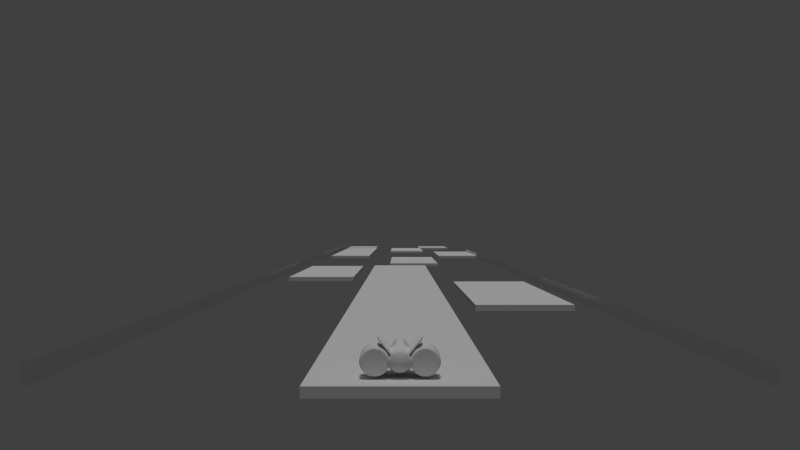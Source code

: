 # Source: blender-skyroads.blend  (saved by Blender 2.71.0; exported with 4.5.12 LTS)
import bpy
from mathutils import Matrix  # noqa: F401  (used for matrix-valued properties, if any)

bpy.ops.wm.read_factory_settings(use_empty=True)
scene = bpy.context.scene
scene.name = 'level1'

# ---- collections
col_collection_1_001 = bpy.data.collections.new('Collection 1.001'); scene.collection.children.link(col_collection_1_001)
col_collection_2 = bpy.data.collections.new('Collection 2'); scene.collection.children.link(col_collection_2)
col_collection_2.hide_render = True
col_collection_2.hide_viewport = True

# ---- materials (node trees are filled in below, after node groups)
mat_material = bpy.data.materials.new('Material')
mat_material.alpha_threshold = 0.0
mat_material.use_transparent_shadow = False
mat_material.roughness = 0.5
mat_material.line_color = (0.0, 0.0, 0.0, 1.0)
mat_floor_checkered = bpy.data.materials.new('floor_checkered')
mat_floor_checkered.alpha_threshold = 0.0
mat_floor_checkered.use_transparent_shadow = False
mat_floor_checkered.roughness = 0.5
mat_floor_checkered.line_color = (0.0, 0.0, 0.0, 1.0)

# ---- material node trees

# ---- world
world_world = bpy.data.worlds.new('World'); scene.world = world_world
world_world.color = (0.05088, 0.05088, 0.05088)
world_world.use_sun_shadow = False
world_world.sun_shadow_jitter_overblur = 0.0
world_world.cycles.sampling_method = 'MANUAL'
world_world.cycles.sample_map_resolution = 256

# ---- cameras
cam_camera = bpy.data.cameras.new('Camera')
cam_camera.clip_end = 500.0
cam_camera.lens = 35.0
cam_camera.sensor_width = 32.0
cam_camera.sensor_height = 18.0
cam_camera.dof.focus_distance = 0.0
cam_camera.dof.aperture_fstop = 128.0

# ---- lights
light_sun = bpy.data.lights.new('Sun', 'SUN')
light_sun.transmission_factor = 0.0
light_sun.cutoff_distance = 80.0
light_sun.angle = 0.1993
light_sun.energy = 1.0
light_sun.shadow_buffer_clip_start = 0.5
light_sun.shadow_soft_size = 0.1
light_sun.shadow_cascade_max_distance = 1000.0
light_sun.cycles.use_multiple_importance_sampling = False

# ---- meshes
me_game_bounds = bpy.data.meshes.new('game bounds')
me_game_bounds.from_pydata([(30.0, -1.0, -0.2809), (30.0, -1.0, -2.281), (30.0, 1.04e+04, -0.2809), (30.0, 1.04e+04, -2.281), (-30.0, -1.0, -0.2809), (-30.0, -1.0, -2.281), (-30.0, 1.04e+04, -0.2809), (-30.0, 1.04e+04, -2.281)], [], [(0, 1, 3, 2), (4, 5, 7, 6)])
me_game_bounds.use_remesh_preserve_volume = False
me_game_bounds.use_remesh_preserve_attributes = False
me_game_bounds.use_mirror_vertex_groups = False
me_game_bounds.update()
me_ship_model = bpy.data.meshes.new('ship_model')
me_ship_model.from_pydata([(0.585, 0.3909, -2.32), (0.4975, 0.4975, -2.32), (0.626, 0.626, -2.02), (0.7361, 0.4918, -2.02), (0.65, 0.2693, -2.32), (0.8179, 0.3388, -2.02), (-0.1144, -0.5749, 4.88), (-3.52e-08, 0.7036, -2.32), (0.1373, 0.6901, -2.32), (0.2693, 0.65, -2.32), (0.3909, 0.585, -2.32), (0.6901, 0.1373, -2.32), (0.7036, 2.801e-06, -2.32), (0.6901, -0.1373, -2.32), (0.65, -0.2693, -2.32), (0.585, -0.3909, -2.32), (0.4975, -0.4975, -2.32), (0.3909, -0.585, -2.32), (0.2693, -0.65, -2.32), (0.1373, -0.6901, -2.32), (-0.2243, -0.5416, 4.88), (-0.6288, -0.6288, 3.652), (-0.6238, -0.447, 2.06), (-0.5576, -0.5256, 2.033), (-0.6607, -0.4457, 2.63), (-0.6384, -0.4292, 2.06), (-0.5592, -0.8316, 3.652), (-0.5536, 0.5256, 2.036), (-0.6198, 0.447, 2.064), (-0.6386, 0.4241, 2.064), (-0.6607, 0.4372, 2.63), (-0.3257, 0.4874, 4.88), (-0.6288, 0.6288, 3.652), (-0.2243, 0.5416, 4.88), (0.4918, 0.7361, -2.02), (0.7596, 0.7596, -0.9785), (0.8932, 0.5968, -0.9785), (0.8379, 0.2727, -2.02), (0.8384, 0.231, -2.039), (0.8452, 0.1681, -2.059), (0.9271, 0.5334, -0.9785), (0.8881, 0.4606, -1.359), (0.856, 0.3546, -1.793), (-0.1144, 0.5749, 4.88), (-1.329e-08, 0.8853, -2.02), (0.1727, 0.8683, -2.02), (0.3388, 0.8179, -2.02), (3.753e-08, -0.5862, 4.88), (0.8458, 2.074e-06, -2.085), (0.8452, -0.1681, -2.059), (0.8384, -0.231, -2.039), (0.8379, -0.2727, -2.02), (0.8179, -0.3388, -2.02), (0.7361, -0.4918, -2.02), (0.626, -0.626, -2.02), (0.4918, -0.7361, -2.02), (0.3388, -0.8179, -2.02), (0.1727, -0.8683, -2.02), (-7.932e-07, -1.121, 3.652), (-0.1735, -1.104, 3.652), (-0.3403, -1.054, 3.652), (-0.4908, -0.584, 1.992), (-0.4419, -0.62, 1.926), (-0.5619, -0.5661, 2.63), (-0.5414, -0.5439, 2.015), (-0.4368, 0.62, 1.931), (-0.4853, 0.584, 1.998), (-0.5417, 0.5392, 2.023), (-0.5619, 0.5576, 2.63), (-0.494, 0.7394, 3.652), (-0.3403, 0.8216, 3.652), (0.5968, 0.8932, -0.9785), (0.7596, 0.7596, 0.06261), (0.8932, 0.5968, 0.06261), (0.8355, 0.287, -2.01), (0.9251, 0.5371, 0.06261), (0.9271, 0.5334, 0.03858), (-0.1735, 0.8722, 3.652), (-5.034e-07, 0.8892, 3.652), (8.81e-09, 1.074, -0.9785), (0.2096, 1.054, -0.9785), (0.4111, 0.9924, -0.9785), (0.8355, -0.287, -2.01), (0.856, -0.3546, -1.793), (0.8881, -0.4606, -1.359), (0.9271, -0.5334, -0.9785), (0.8932, -0.5968, -0.9785), (0.7596, -0.7596, -0.9785), (0.5968, -0.8932, -0.9785), (0.4111, -0.9924, -0.9785), (0.2096, -1.054, -0.9785), (-4.336e-07, -1.079, 2.63), (-0.155, -1.064, 2.63), (-0.3041, -1.019, 2.63), (-0.4415, -0.665, 2.63), (-0.4207, -0.6316, 1.835), (-0.4192, -0.6321, 1.831), (-0.4202, -0.6308, 1.818), (-0.425, -0.62, 1.709), (-0.4578, -0.584, 1.565), (-0.5167, -0.5256, 1.406), (-0.5209, -0.5216, 1.397), (-0.5735, -0.447, 1.262), (-0.6047, -0.4042, 1.199), (0.5968, 0.8932, 0.06261), (0.5126, 0.5126, 1.15), (0.6028, 0.4028, 1.15), (0.6235, 0.364, 1.15), (0.6394, 0.3512, 1.125), (0.6469, 0.3444, 1.114), (-0.4125, 0.6322, 1.837), (-0.4214, 0.6286, 1.863), (8.81e-09, 1.074, 0.06261), (0.2096, 1.054, 0.06261), (0.4111, 0.9924, 0.06261), (0.9271, -0.5334, 0.03858), (0.9251, -0.5371, 0.06261), (0.8932, -0.5968, 0.06261), (0.7596, -0.7596, 0.06261), (0.5968, -0.8932, 0.06261), (0.4111, -0.9924, 0.06261), (0.2096, -1.054, 0.06261), (-0.4415, 0.6565, 2.63), (-0.3041, 0.7299, 2.63), (-0.155, 0.7751, 2.63), (-1.747e-07, 0.7904, 2.63), (-0.515, 0.5256, 1.408), (-0.4551, 0.584, 1.568), (-0.4214, 0.62, 1.712), (-0.4188, 0.625, 1.763), (-2.01e-07, -0.725, 1.15), (-0.1414, -0.711, 1.15), (-0.2774, -0.6698, 1.15), (-0.4028, -0.6028, 1.15), (-0.5126, -0.5126, 1.15), (0.4028, 0.6028, 1.15), (0.5208, 0.5201, 1.396), (0.573, 0.447, 1.262), (0.6047, 0.4039, 1.199), (-0.6028, -0.4028, 1.15), (-0.6235, -0.364, 1.15), (-3.527e-08, 0.725, 1.15), (0.1414, 0.711, 1.15), (0.2774, 0.6698, 1.15), (0.6469, -0.3444, 1.114), (0.6394, -0.3512, 1.125), (0.6235, -0.364, 1.15), (0.6028, -0.4028, 1.15), (0.5126, -0.5126, 1.15), (0.4028, -0.6028, 1.15), (0.2774, -0.6698, 1.15), (0.1414, -0.711, 1.15), (-0.6394, -0.3512, 1.125), (-0.6469, -0.3444, 1.114), (-0.2774, 0.6698, 1.15), (-0.1414, 0.711, 1.15), (-0.6047, 0.4039, 1.199), (-0.573, 0.447, 1.262), (-0.5208, 0.5201, 1.396), (-0.4028, 0.6028, 1.15), (-3.588e-07, -1.074, 0.06261), (-0.2096, -1.054, 0.06261), (-0.4111, -0.9924, 0.06261), (-0.5968, -0.8932, 0.06261), (0.4188, 0.625, 1.763), (0.4214, 0.62, 1.712), (0.4551, 0.584, 1.568), (0.515, 0.5256, 1.408), (-0.7596, -0.7596, 0.06261), (-0.8932, -0.5968, 0.06261), (0.155, 0.7751, 2.63), (0.3041, 0.7299, 2.63), (0.4415, 0.6565, 2.63), (0.4214, 0.6286, 1.863), (0.4125, 0.6322, 1.837), (0.6047, -0.4042, 1.199), (0.5735, -0.447, 1.262), (0.5209, -0.5216, 1.397), (0.5167, -0.5256, 1.406), (0.4578, -0.584, 1.565), (0.425, -0.62, 1.709), (0.4202, -0.6308, 1.818), (0.4192, -0.6321, 1.831), (0.4207, -0.6316, 1.835), (0.4415, -0.665, 2.63), (0.3041, -1.019, 2.63), (0.155, -1.064, 2.63), (-0.9251, -0.5371, 0.06261), (-0.9271, -0.5334, 0.03858), (-0.4111, 0.9924, 0.06261), (-0.2096, 1.054, 0.06261), (-0.6469, 0.3444, 1.114), (-0.6394, 0.3512, 1.125), (-0.6235, 0.364, 1.15), (-0.6028, 0.4028, 1.15), (-0.5126, 0.5126, 1.15), (-0.5968, 0.8932, 0.06261), (-3.588e-07, -1.074, -0.9785), (-0.2096, -1.054, -0.9785), (-0.4111, -0.9924, -0.9785), (-0.5968, -0.8932, -0.9785), (0.1735, 0.8722, 3.652), (0.3403, 0.8216, 3.652), (0.494, 0.7394, 3.652), (0.5619, 0.5576, 2.63), (0.5417, 0.5392, 2.023), (0.4853, 0.584, 1.998), (0.4368, 0.62, 1.931), (0.5414, -0.5439, 2.015), (0.5619, -0.5661, 2.63), (0.4419, -0.62, 1.926), (0.4908, -0.584, 1.992), (0.3403, -1.054, 3.652), (0.1735, -1.104, 3.652), (-0.7596, -0.7596, -0.9785), (-0.8932, -0.5968, -0.9785), (-0.9271, -0.5334, -0.9785), (-0.8881, -0.4606, -1.359), (-0.856, -0.3546, -1.793), (-0.8355, -0.287, -2.01), (-0.4111, 0.9924, -0.9785), (-0.2096, 1.054, -0.9785), (-0.9271, 0.5334, 0.03858), (-0.9251, 0.5371, 0.06261), (-0.8355, 0.287, -2.01), (-0.8932, 0.5968, 0.06261), (-0.7596, 0.7596, 0.06261), (-0.5968, 0.8932, -0.9785), (-2.285e-07, 0.5862, 4.88), (0.1144, 0.5749, 4.88), (0.2243, 0.5416, 4.88), (0.6288, 0.6288, 3.652), (0.3257, 0.4874, 4.88), (0.6607, 0.4372, 2.63), (0.6386, 0.4241, 2.064), (0.6198, 0.447, 2.064), (0.5536, 0.5256, 2.036), (0.5592, -0.8316, 3.652), (0.6384, -0.4292, 2.06), (0.6607, -0.4457, 2.63), (0.5576, -0.5256, 2.033), (0.6238, -0.447, 2.06), (0.6288, -0.6288, 3.652), (0.2243, -0.5416, 4.88), (0.1144, -0.5749, 4.88), (-2.752e-07, -0.8853, -2.02), (-0.1727, -0.8683, -2.02), (-0.3388, -0.8179, -2.02), (-0.4918, -0.7361, -2.02), (-0.626, -0.626, -2.02), (-0.7361, -0.4918, -2.02), (-0.8179, -0.3388, -2.02), (-0.8379, -0.2727, -2.02), (-0.8384, -0.231, -2.039), (-0.8452, -0.1681, -2.059), (-0.8458, 2.074e-06, -2.085), (-0.3388, 0.8179, -2.02), (-0.1727, 0.8683, -2.02), (-2.442e-07, 0.3314, 5.416), (0.06466, 0.3251, 5.416), (0.1268, 0.3062, 5.416), (0.7394, 0.494, 3.652), (0.4145, 0.4145, 4.88), (0.1841, 0.2756, 5.416), (0.7341, 0.2998, 2.63), (0.7104, 0.2916, 2.083), (0.6785, 0.3512, 2.083), (0.7103, -0.2969, 2.081), (0.7341, -0.3083, 2.63), (0.6812, -0.3512, 2.081), (0.7394, -0.494, 3.652), (0.3257, -0.4874, 4.88), (0.1268, -0.3062, 5.416), (0.06466, -0.3251, 5.416), (-1.362e-07, -0.3314, 5.416), (-0.856, 0.3546, -1.793), (-0.8881, 0.4606, -1.359), (-0.9271, 0.5334, -0.9785), (-0.8452, 0.1681, -2.059), (-0.8384, 0.231, -2.039), (-0.8379, 0.2727, -2.02), (-0.8932, 0.5968, -0.9785), (-0.7596, 0.7596, -0.9785), (-0.4918, 0.7361, -2.02), (-1.941e-07, -0.7036, -2.32), (-0.1373, -0.6901, -2.32), (-0.2693, -0.65, -2.32), (-0.3909, -0.585, -2.32), (-0.4975, -0.4975, -2.32), (-0.4975, 0.4975, -2.32), (-3.789e-07, 0.1403, 5.593), (0.02736, 0.1376, 5.593), (0.05367, 0.1296, 5.593), (0.8216, 0.3403, 3.652), (0.4874, 0.3257, 4.88), (0.2344, 0.2344, 5.416), (0.07792, 0.1166, 5.593), (0.7794, 0.1508, 2.63), (0.7546, 0.1474, 2.094), (0.7259, 0.2419, 2.094), (0.4145, -0.4145, 4.88), (0.7545, -0.1528, 2.092), (0.7794, -0.1593, 2.63), (0.7275, -0.2419, 2.092), (0.8216, -0.3403, 3.652), (0.4874, -0.3257, 4.88), (0.1841, -0.2756, 5.416), (0.05367, -0.1296, 5.593), (0.02736, -0.1376, 5.593), (-3.332e-07, -0.1403, 5.593), (-0.585, -0.3909, -2.32), (-0.585, 0.3909, -2.32), (-0.65, -0.2693, -2.32), (-0.6901, -0.1373, -2.32), (-0.7036, 2.801e-06, -2.32), (-0.6901, 0.1373, -2.32), (-0.3909, 0.585, -2.32), (-0.2693, 0.65, -2.32), (-0.1373, 0.6901, -2.32), (-0.8179, 0.3388, -2.02), (-0.65, 0.2693, -2.32), (-0.7361, 0.4918, -2.02), (-0.626, 0.626, -2.02), (0.07792, -0.1166, 5.593), (0.09918, -0.09918, 5.593), (0.1166, -0.07792, 5.593), (0.1296, -0.05367, 5.593), (0.1376, -0.02736, 5.593), (0.1403, -2.006e-07, 5.593), (0.1376, 0.02736, 5.593), (0.1296, 0.05367, 5.593), (0.1166, 0.07792, 5.593), (0.09918, 0.09918, 5.593), (0.8722, 0.1735, 3.652), (0.5416, 0.2243, 4.88), (0.2756, 0.1841, 5.416), (0.7946, -0.00425, 2.63), (0.7696, -0.002722, 2.098), (0.7693, 1.992e-06, 2.098), (0.7572, 0.1233, 2.098), (0.7577, -0.1233, 2.098), (0.8722, -0.1735, 3.652), (0.5416, -0.2243, 4.88), (0.2756, -0.1841, 5.416), (0.2344, -0.2344, 5.416), (0.3062, -0.1268, 5.416), (0.3251, -0.06466, 5.416), (0.3314, -3.935e-07, 5.416), (0.3251, 0.06466, 5.416), (0.3062, 0.1268, 5.416), (0.8892, 8.772e-07, 3.652), (0.5749, 0.1144, 4.88), (0.5749, -0.1144, 4.88), (0.5862, 2.273e-07, 4.88), (1.805, 0.9808, -2.32), (2.0, 1.0, -2.32), (2.195, 0.9808, -2.32), (2.383, 0.9239, -2.32), (2.556, 0.8315, -2.32), (2.707, 0.7071, -2.32), (2.831, 0.5556, -2.32), (2.924, 0.3827, -2.32), (2.981, 0.1951, -2.32), (3.0, 3.003e-06, -2.32), (2.981, -0.1951, -2.32), (2.924, -0.3827, -2.32), (2.831, -0.5556, -2.32), (2.707, -0.7071, -2.32), (2.556, -0.8315, -2.32), (2.383, -0.9239, -2.32), (2.195, -0.9808, -2.32), (2.0, -1.0, -2.32), (1.805, -0.9808, -2.32), (1.617, -0.9239, -2.32), (1.444, -0.8315, -2.32), (1.293, -0.7071, -2.32), (1.169, -0.5556, -2.32), (1.076, -0.3827, -2.32), (1.019, -0.1951, -2.32), (1.0, 2.113e-06, -2.32), (1.019, 0.1951, -2.32), (1.076, 0.3827, -2.32), (1.169, 0.5556, -2.32), (1.293, 0.7071, -2.32), (1.444, 0.8315, -2.32), (1.617, 0.9239, -2.32), (1.539, 1.112, -2.01), (1.765, 1.18, -2.01), (2.0, 1.203, -2.01), (2.235, 1.18, -2.01), (2.461, 1.112, -2.01), (2.669, 1.001, -2.01), (2.851, 0.851, -2.01), (3.001, 0.6686, -2.01), (3.112, 0.4606, -2.01), (3.18, 0.2348, -2.01), (3.203, 3.133e-06, -2.01), (3.18, -0.2348, -2.01), (3.112, -0.4605, -2.01), (3.001, -0.6686, -2.01), (2.851, -0.851, -2.01), (2.669, -1.001, -2.01), (2.461, -1.112, -2.01), (2.235, -1.18, -2.01), (2.0, -1.203, -2.01), (1.765, -1.18, -2.01), (1.539, -1.112, -2.01), (1.331, -1.001, -2.01), (1.149, -0.851, -2.01), (0.9993, -0.6686, -2.01), (0.8881, -0.4606, -2.01), (0.8881, 0.4606, -2.01), (0.9993, 0.6686, -2.01), (1.149, 0.851, -2.01), (1.331, 1.001, -2.01), (1.539, 1.112, 0.03858), (1.765, 1.18, 0.03858), (2.0, 1.203, 0.03858), (2.235, 1.18, 0.03858), (2.461, 1.112, 0.03858), (2.669, 1.001, 0.03858), (2.851, 0.851, 0.03858), (3.001, 0.6686, 0.03858), (3.112, 0.4606, 0.03858), (3.18, 0.2348, 0.03858), (3.203, 3.003e-06, 0.03858), (3.18, -0.2348, 0.03858), (3.112, -0.4605, 0.03858), (3.001, -0.6686, 0.03858), (2.851, -0.851, 0.03858), (2.669, -1.001, 0.03858), (2.461, -1.112, 0.03858), (2.235, -1.18, 0.03858), (2.0, -1.203, 0.03858), (1.765, -1.18, 0.03858), (1.539, -1.112, 0.03858), (1.331, -1.001, 0.03858), (1.149, -0.851, 0.03858), (0.9993, -0.6686, 0.03858), (0.9993, 0.6686, 0.03858), (1.149, 0.851, 0.03858), (1.331, 1.001, 0.03858), (0.9342, 0.584, 1.114), (1.053, 0.62, 1.114), (1.176, 0.6322, 1.114), (1.299, 0.62, 1.114), (1.418, 0.584, 1.114), (1.527, 0.5256, 1.114), (1.623, 0.447, 1.114), (1.702, 0.3512, 1.114), (1.76, 0.2419, 1.114), (1.796, 0.1233, 1.114), (1.808, 2.408e-06, 1.114), (1.796, -0.1233, 1.114), (1.76, -0.2419, 1.114), (1.702, -0.3512, 1.114), (1.623, -0.447, 1.114), (1.527, -0.5256, 1.114), (1.418, -0.584, 1.114), (1.299, -0.62, 1.114), (1.176, -0.6321, 1.114), (1.053, -0.62, 1.114), (0.9342, -0.584, 1.114), (0.8249, -0.5256, 1.114), (0.7291, -0.447, 1.114), (0.6505, -0.3512, 1.114), (0.6505, 0.3512, 1.114), (0.7291, 0.447, 1.114), (0.8249, 0.5256, 1.114), (-0.06466, 0.3251, 5.416), (-0.1268, 0.3062, 5.416), (-0.7394, 0.494, 3.652), (-0.4145, 0.4145, 4.88), (-0.1841, 0.2756, 5.416), (-0.7341, 0.2998, 2.63), (-0.7104, 0.2916, 2.083), (-0.6785, 0.3512, 2.083), (-0.7103, -0.2969, 2.081), (-0.7341, -0.3083, 2.63), (-0.6812, -0.3512, 2.081), (-0.7394, -0.494, 3.652), (-0.3257, -0.4874, 4.88), (-0.1268, -0.3062, 5.416), (-0.06466, -0.3251, 5.416), (-0.02736, 0.1376, 5.593), (-0.05367, 0.1296, 5.593), (-0.8216, 0.3403, 3.652), (-0.4874, 0.3257, 4.88), (-0.2344, 0.2344, 5.416), (-0.07792, 0.1166, 5.593), (-0.7794, 0.1508, 2.63), (-0.7546, 0.1474, 2.094), (-0.7259, 0.2419, 2.094), (-0.4145, -0.4145, 4.88), (-0.7545, -0.1528, 2.092), (-0.7794, -0.1593, 2.63), (-0.7275, -0.2419, 2.092), (-0.8216, -0.3403, 3.652), (-0.4874, -0.3257, 4.88), (-0.1841, -0.2756, 5.416), (-0.05367, -0.1296, 5.593), (-0.02736, -0.1376, 5.593), (-0.07792, -0.1166, 5.593), (-0.09918, -0.09918, 5.593), (-0.1166, -0.07792, 5.593), (-0.1296, -0.05367, 5.593), (-0.1376, -0.02736, 5.593), (-0.1403, -2.006e-07, 5.593), (-0.1376, 0.02736, 5.593), (-0.1296, 0.05367, 5.593), (-0.1166, 0.07792, 5.593), (-0.09918, 0.09918, 5.593), (-0.8722, 0.1735, 3.652), (-0.5416, 0.2243, 4.88), (-0.2756, 0.1841, 5.416), (-0.7946, -0.00425, 2.63), (-0.7696, -0.002722, 2.098), (-0.7693, 1.992e-06, 2.098), (-0.7572, 0.1233, 2.098), (-0.7577, -0.1233, 2.098), (-0.8722, -0.1735, 3.652), (-0.5416, -0.2243, 4.88), (-0.2756, -0.1841, 5.416), (-0.2344, -0.2344, 5.416), (-0.3062, -0.1268, 5.416), (-0.3251, -0.06466, 5.416), (-0.3314, -3.935e-07, 5.416), (-0.3251, 0.06466, 5.416), (-0.3062, 0.1268, 5.416), (-0.8892, 8.772e-07, 3.652), (-0.5749, 0.1144, 4.88), (-0.5749, -0.1144, 4.88), (-0.5862, 2.273e-07, 4.88), (-1.805, 0.9808, -2.32), (-2.0, 1.0, -2.32), (-2.195, 0.9808, -2.32), (-2.383, 0.9239, -2.32), (-2.556, 0.8315, -2.32), (-2.707, 0.7071, -2.32), (-2.831, 0.5556, -2.32), (-2.924, 0.3827, -2.32), (-2.981, 0.1951, -2.32), (-3.0, 3.003e-06, -2.32), (-2.981, -0.1951, -2.32), (-2.924, -0.3827, -2.32), (-2.831, -0.5556, -2.32), (-2.707, -0.7071, -2.32), (-2.556, -0.8315, -2.32), (-2.383, -0.9239, -2.32), (-2.195, -0.9808, -2.32), (-2.0, -1.0, -2.32), (-1.805, -0.9808, -2.32), (-1.617, -0.9239, -2.32), (-1.444, -0.8315, -2.32), (-1.293, -0.7071, -2.32), (-1.169, -0.5556, -2.32), (-1.076, -0.3827, -2.32), (-1.019, -0.1951, -2.32), (-1.0, 2.113e-06, -2.32), (-1.019, 0.1951, -2.32), (-1.076, 0.3827, -2.32), (-1.169, 0.5556, -2.32), (-1.293, 0.7071, -2.32), (-1.444, 0.8315, -2.32), (-1.617, 0.9239, -2.32), (-1.539, 1.112, -2.01), (-1.765, 1.18, -2.01), (-2.0, 1.203, -2.01), (-2.235, 1.18, -2.01), (-2.461, 1.112, -2.01), (-2.669, 1.001, -2.01), (-2.851, 0.851, -2.01), (-3.001, 0.6686, -2.01), (-3.112, 0.4606, -2.01), (-3.18, 0.2348, -2.01), (-3.203, 3.133e-06, -2.01), (-3.18, -0.2348, -2.01), (-3.112, -0.4605, -2.01), (-3.001, -0.6686, -2.01), (-2.851, -0.851, -2.01), (-2.669, -1.001, -2.01), (-2.461, -1.112, -2.01), (-2.235, -1.18, -2.01), (-2.0, -1.203, -2.01), (-1.765, -1.18, -2.01), (-1.539, -1.112, -2.01), (-1.331, -1.001, -2.01), (-1.149, -0.851, -2.01), (-0.9993, -0.6686, -2.01), (-0.8881, -0.4606, -2.01), (-0.8881, 0.4606, -2.01), (-0.9993, 0.6686, -2.01), (-1.149, 0.851, -2.01), (-1.331, 1.001, -2.01), (-1.539, 1.112, 0.03858), (-1.765, 1.18, 0.03858), (-2.0, 1.203, 0.03858), (-2.235, 1.18, 0.03858), (-2.461, 1.112, 0.03858), (-2.669, 1.001, 0.03858), (-2.851, 0.851, 0.03858), (-3.001, 0.6686, 0.03858), (-3.112, 0.4606, 0.03858), (-3.18, 0.2348, 0.03858), (-3.203, 3.003e-06, 0.03858), (-3.18, -0.2348, 0.03858), (-3.112, -0.4605, 0.03858), (-3.001, -0.6686, 0.03858), (-2.851, -0.851, 0.03858), (-2.669, -1.001, 0.03858), (-2.461, -1.112, 0.03858), (-2.235, -1.18, 0.03858), (-2.0, -1.203, 0.03858), (-1.765, -1.18, 0.03858), (-1.539, -1.112, 0.03858), (-1.331, -1.001, 0.03858), (-1.149, -0.851, 0.03858), (-0.9993, -0.6686, 0.03858), (-0.9993, 0.6686, 0.03858), (-1.149, 0.851, 0.03858), (-1.331, 1.001, 0.03858), (-0.9342, 0.584, 1.114), (-1.053, 0.62, 1.114), (-1.176, 0.6322, 1.114), (-1.299, 0.62, 1.114), (-1.418, 0.584, 1.114), (-1.527, 0.5256, 1.114), (-1.623, 0.447, 1.114), (-1.702, 0.3512, 1.114), (-1.76, 0.2419, 1.114), (-1.796, 0.1233, 1.114), (-1.808, 2.408e-06, 1.114), (-1.796, -0.1233, 1.114), (-1.76, -0.2419, 1.114), (-1.702, -0.3512, 1.114), (-1.623, -0.447, 1.114), (-1.527, -0.5256, 1.114), (-1.418, -0.584, 1.114), (-1.299, -0.62, 1.114), (-1.176, -0.6321, 1.114), (-1.053, -0.62, 1.114), (-0.9342, -0.584, 1.114), (-0.8249, -0.5256, 1.114), (-0.7291, -0.447, 1.114), (-0.6505, -0.3512, 1.114), (-0.6505, 0.3512, 1.114), (-0.7291, 0.447, 1.114), (-0.8249, 0.5256, 1.114), (1.647, -1.595, -2.125), (1.536, -1.729, -2.125), (1.804, -1.7, -1.084), (1.67, -1.863, -1.084), (1.804, -1.7, -0.04287), (1.67, -1.863, -0.04287), (-1.67, -1.863, -0.04287), (-1.804, -1.7, -0.04287), (-1.67, -1.863, -1.084), (-1.804, -1.7, -1.084), (-1.536, -1.729, -2.125), (-1.647, -1.595, -2.125)], [], [(0, 1, 2, 3), (4, 0, 3, 5), (538, 571, 570, 537), (1, 10, 34, 2), (3, 2, 35, 36), (11, 4, 5, 37, 38, 39), (5, 3, 36, 40, 41, 42), (537, 570, 569, 536), (539, 572, 571, 538), (8, 7, 44, 45), (9, 8, 45, 46), (10, 9, 46, 34), (542, 575, 574, 541), (541, 574, 573, 540), (14, 13, 49, 50, 51, 52), (15, 14, 52, 53), (16, 15, 53, 54), (17, 16, 54, 55), (18, 17, 55, 56), (19, 18, 56, 57), (536, 569, 568, 535), (535, 568, 567, 534), (534, 567, 566, 533), (533, 566, 565, 564), (533, 564, 563, 562, 561, 560, 559, 558, 557, 556, 555, 554, 553, 552, 551, 550, 549, 548, 547, 546, 545, 544, 543, 542, 541, 540, 539, 538, 537, 536, 535, 534), (520, 531, 532, 529), (529, 532, 530, 512), (530, 527, 528, 513), (532, 526, 527, 530), (531, 525, 526, 532), (521, 524, 525, 531), (498, 522, 524, 521), (497, 521, 531, 520), (495, 520, 529, 515), (2, 34, 71, 35), (36, 35, 72, 73), (37, 5, 42, 74), (40, 36, 73, 75, 76), (512, 530, 513, 486), (515, 529, 512, 490), (45, 44, 79, 80), (46, 45, 80, 81), (34, 46, 81, 71), (52, 51, 82, 83), (53, 52, 83, 84, 85, 86), (169, 215, 657, 655), (55, 54, 87, 88), (56, 55, 88, 89), (57, 56, 89, 90), (514, 510, 511, 488), (528, 509, 510, 514), (527, 508, 509, 528), (526, 507, 508, 527), (525, 506, 507, 526), (524, 505, 506, 525), (522, 504, 505, 524), (523, 503, 504, 522), (499, 502, 503, 523), (482, 500, 502, 499), (481, 499, 523, 493), (493, 523, 522, 498), (480, 498, 521, 497), (513, 528, 514, 487), (35, 71, 104, 72), (73, 72, 105, 106), (75, 73, 106, 107, 108, 109), (478, 497, 520, 495), (491, 518, 517, 516, 515, 490), (80, 79, 112, 113), (81, 80, 113, 114), (71, 81, 114, 104), (86, 85, 115, 116, 117), (249, 214, 656, 658), (88, 87, 118, 119), (89, 88, 119, 120), (90, 89, 120, 121), (488, 511, 489, 473), (487, 514, 488, 472), (486, 513, 487, 471), (490, 512, 486, 474), (483, 501, 500, 482), (20, 482, 499, 481), (21, 493, 498, 480), (24, 480, 497, 478), (494, 496, 477, 478, 495), (21, 26, 481, 493), (475, 492, 491, 490, 474), (473, 489, 485, 470), (516, 519, 494, 495, 515), (72, 104, 135, 105), (106, 105, 136, 137, 138), (107, 106, 138), (472, 488, 473, 31), (474, 486, 471, 30), (113, 112, 141, 142), (114, 113, 142, 143), (104, 114, 143, 135), (117, 116, 144, 145, 146, 147), (119, 118, 148, 149), (120, 119, 149, 150), (121, 120, 150, 151), (470, 485, 484, 469), (6, 483, 482, 20), (26, 60, 20, 481), (63, 21, 480, 24), (477, 479, 25, 24, 478), (29, 476, 475, 474, 30), (31, 473, 470, 33), (32, 472, 31, 69), (30, 471, 32, 68), (33, 470, 469, 43), (471, 487, 472, 32), (105, 135, 164, 165, 166, 167, 136), (58, 47, 6, 59), (63, 94, 26, 21), (143, 142, 170, 171), (135, 143, 171, 172, 173, 174, 164), (147, 146, 175), (148, 147, 175, 176, 177), (149, 148, 177, 178, 179, 180, 181), (183, 184, 185, 150, 149, 181, 182), (151, 150, 185, 186), (25, 22, 23, 64, 63, 24), (94, 93, 60, 26), (67, 27, 28, 29, 30, 68), (69, 31, 33, 70), (68, 32, 69, 122), (70, 33, 43, 77), (91, 58, 59, 92), (92, 59, 60, 93), (64, 61, 62, 95, 94, 63), (111, 65, 66, 67, 68, 122), (122, 69, 70, 123), (123, 70, 77, 124), (59, 6, 20, 60), (124, 77, 78, 125), (131, 92, 93, 132), (171, 170, 201, 202), (172, 171, 202, 203), (173, 172, 204, 205, 206, 207), (208, 209, 184, 183, 210, 211), (186, 185, 212, 213), (95, 96, 97, 133, 132, 93, 94), (139, 103, 140), (159, 129, 110, 111, 122, 123, 154), (154, 123, 124, 155), (195, 158, 126, 127, 128, 129, 159), (160, 130, 131, 161), (161, 131, 132, 162), (162, 132, 133, 163), (163, 133, 134, 168), (134, 139, 655, 654), (130, 91, 92, 131), (169, 139, 140, 152, 153, 187), (189, 154, 155, 190), (202, 201, 229, 230), (204, 172, 203, 231), (203, 202, 230, 232), (205, 204, 233, 234, 235, 236), (184, 237, 212, 185), (238, 239, 209, 208, 240, 241), (209, 242, 237, 184), (213, 212, 243, 244), (133, 97, 98, 99, 100, 101, 134), (193, 156, 194), (134, 101, 102, 103, 139), (226, 195, 159, 196), (197, 160, 161, 198), (198, 161, 162, 199), (199, 162, 163, 200), (200, 163, 168, 214), (250, 249, 658, 659), (215, 169, 187, 188, 216), (227, 196, 189, 220), (220, 189, 190, 221), (196, 159, 154, 189), (223, 191, 192, 193, 194, 225), (282, 226, 196, 227), (229, 228, 258, 259), (230, 229, 259, 260), (233, 204, 231, 261), (231, 203, 232, 262), (232, 230, 260, 263), (234, 233, 264, 265, 266), (267, 268, 239, 238, 269), (209, 239, 270, 242), (237, 271, 243, 212), (244, 243, 272, 273), (245, 197, 198, 246), (194, 156, 157, 158, 195), (247, 199, 200, 248), (215, 250, 659, 657), (250, 215, 216, 217, 218, 251), (251, 218, 219, 252), (283, 227, 220, 256), (256, 220, 221, 257), (277, 222, 223, 225, 281), (280, 224, 275, 319), (281, 225, 226, 282), (225, 194, 195, 226), (322, 282, 227, 283), (285, 246, 247, 286), (259, 258, 290, 291), (260, 259, 291, 292), (264, 233, 261, 293), (261, 231, 262, 294), (262, 232, 263, 295), (263, 260, 292, 296), (265, 264, 297, 298, 299), (242, 300, 271, 237), (301, 302, 268, 267, 303), (239, 268, 304, 270), (242, 270, 305, 300), (243, 271, 306, 272), (273, 272, 307, 308), (274, 273, 308, 309), (246, 198, 199, 247), (287, 248, 249, 288), (248, 200, 214, 249), (310, 250, 251, 312), (312, 251, 252, 253, 254, 313), (316, 283, 256, 317), (317, 256, 257, 318), (510, 509, 508, 507, 506, 505, 504, 503, 502, 500, 501, 309, 308, 307, 323, 324, 325, 326, 327, 328, 329, 330, 331, 332, 296, 292, 291, 290, 484, 485, 489, 511), (319, 275, 276, 277, 281, 321), (315, 278, 279, 280, 319, 320), (321, 281, 282, 322), (289, 322, 283, 316), (320, 319, 321, 311), (284, 245, 246, 285), (311, 321, 322, 289), (297, 264, 293, 333), (293, 261, 294, 334), (294, 262, 295, 335), (295, 263, 296, 332), (298, 297, 336, 337, 338, 339), (337, 336, 302, 301, 340), (268, 302, 341, 304), (270, 304, 342, 305), (300, 305, 343, 344), (271, 300, 344, 306), (272, 306, 323, 307), (286, 247, 248, 287), (288, 249, 250, 310), (306, 344, 324, 323), (344, 343, 325, 324), (343, 345, 326, 325), (345, 346, 327, 326), (346, 347, 328, 327), (347, 348, 329, 328), (348, 349, 330, 329), (349, 335, 331, 330), (335, 295, 332, 331), (336, 297, 333, 350), (333, 293, 334, 351), (334, 294, 335, 349), (302, 336, 350, 341), (304, 341, 352, 342), (305, 342, 345, 343), (342, 352, 346, 345), (352, 353, 347, 346), (353, 351, 348, 347), (351, 334, 349, 348), (350, 333, 351, 353), (341, 350, 353, 352), (354, 355, 356, 357, 358, 359, 360, 361, 362, 363, 364, 365, 366, 367, 368, 369, 370, 371, 372, 373, 374, 375, 376, 377, 378, 379, 380, 381, 382, 383, 384, 385), (354, 385, 386, 387), (355, 354, 387, 388), (356, 355, 388, 389), (357, 356, 389, 390), (358, 357, 390, 391), (359, 358, 391, 392), (360, 359, 392, 393), (361, 360, 393, 394), (362, 361, 394, 395), (363, 362, 395, 396), (364, 363, 396, 397), (365, 364, 397, 398), (366, 365, 398, 399), (367, 366, 399, 400), (368, 367, 400, 401), (369, 368, 401, 402), (370, 369, 402, 403), (371, 370, 403, 404), (372, 371, 404, 405), (373, 372, 405, 406), (374, 373, 406, 407), (375, 374, 407, 408), (376, 375, 408, 409), (377, 376, 409, 410), (378, 377, 410, 82, 51, 50), (379, 378, 50, 49, 48), (540, 573, 572, 539), (381, 380, 38, 37, 74, 411), (382, 381, 411, 412), (383, 382, 412, 413), (384, 383, 413, 414), (385, 384, 414, 386), (387, 386, 415, 416), (388, 387, 416, 417), (389, 388, 417, 418), (390, 389, 418, 419), (391, 390, 419, 420), (392, 391, 420, 421), (393, 392, 421, 422), (394, 393, 422, 423), (395, 394, 423, 424), (396, 395, 424, 425), (397, 396, 425, 426), (398, 397, 426, 427), (399, 398, 427, 428), (400, 399, 428, 429), (401, 400, 429, 430), (402, 401, 430, 431), (403, 402, 431, 432), (404, 403, 432, 433), (405, 404, 433, 434), (406, 405, 434, 435), (407, 406, 435, 436), (408, 407, 436, 437), (409, 408, 437, 438), (410, 409, 438, 115, 85, 84), (82, 410, 84, 83), (411, 74, 42, 41), (412, 411, 41, 40, 76, 439), (413, 412, 439, 440), (414, 413, 440, 441), (386, 414, 441, 415), (416, 415, 442, 443), (417, 416, 443, 444), (418, 417, 444, 445), (419, 418, 445, 446), (420, 419, 446, 447), (421, 420, 447, 448), (422, 421, 448, 449), (423, 422, 449, 450), (424, 423, 450, 451), (425, 424, 451, 452), (426, 425, 452, 453), (427, 426, 453, 454), (428, 427, 454, 455), (429, 428, 455, 456), (430, 429, 456, 457), (431, 430, 457, 458), (432, 431, 458, 459), (433, 432, 459, 460), (434, 433, 460, 461), (435, 434, 461, 462), (436, 435, 462, 463), (437, 436, 463, 464), (438, 437, 464, 465), (115, 438, 465, 144, 116), (439, 76, 75, 109, 466), (440, 439, 466, 467), (441, 440, 467, 468), (415, 441, 468, 442), (165, 443, 442, 166), (444, 443, 165, 164, 174), (445, 444, 174, 173, 207), (206, 446, 445, 207), (447, 446, 206, 205, 236), (235, 448, 447, 236), (449, 448, 235, 234, 266), (450, 449, 266, 265, 299), (451, 450, 299, 298, 339), (338, 452, 451, 339), (453, 452, 338, 337, 340), (454, 453, 340, 301, 303), (455, 454, 303, 267, 269), (456, 455, 269, 238, 241), (240, 457, 456, 241), (458, 457, 240, 208, 211), (210, 459, 458, 211), (460, 459, 210, 183, 182), (461, 460, 182, 181, 180), (179, 462, 461, 180), (178, 463, 462, 179), (464, 463, 178, 177, 176), (465, 464, 176, 175, 146, 145), (144, 465, 145), (108, 466, 109), (467, 466, 108, 107, 138, 137), (468, 467, 137, 136, 167), (166, 442, 468, 167), (48, 12, 11, 39), (13, 12, 48, 49), (380, 379, 48, 39, 38), (543, 576, 575, 542), (544, 577, 576, 543), (545, 578, 577, 544), (546, 579, 578, 545), (547, 580, 579, 546), (548, 581, 580, 547), (549, 582, 581, 548), (550, 583, 582, 549), (551, 584, 583, 550), (552, 585, 584, 551), (553, 586, 585, 552), (554, 587, 586, 553), (555, 588, 587, 554), (556, 589, 588, 555), (557, 253, 252, 219, 589, 556), (558, 255, 254, 253, 557), (560, 590, 224, 280, 279, 559), (561, 591, 590, 560), (562, 592, 591, 561), (563, 593, 592, 562), (564, 565, 593, 563), (566, 595, 594, 565), (567, 596, 595, 566), (568, 597, 596, 567), (569, 598, 597, 568), (570, 599, 598, 569), (571, 600, 599, 570), (572, 601, 600, 571), (573, 602, 601, 572), (574, 603, 602, 573), (575, 604, 603, 574), (576, 605, 604, 575), (577, 606, 605, 576), (578, 607, 606, 577), (579, 608, 607, 578), (580, 609, 608, 579), (581, 610, 609, 580), (582, 611, 610, 581), (583, 612, 611, 582), (584, 613, 612, 583), (585, 614, 613, 584), (586, 615, 614, 585), (587, 616, 615, 586), (588, 617, 616, 587), (589, 217, 216, 188, 617, 588), (219, 218, 217, 589), (590, 276, 275, 224), (591, 618, 222, 277, 276, 590), (592, 619, 618, 591), (593, 620, 619, 592), (565, 594, 620, 593), (595, 622, 621, 594), (596, 623, 622, 595), (597, 624, 623, 596), (598, 625, 624, 597), (599, 626, 625, 598), (600, 627, 626, 599), (601, 628, 627, 600), (602, 629, 628, 601), (603, 630, 629, 602), (604, 631, 630, 603), (605, 632, 631, 604), (606, 633, 632, 605), (607, 634, 633, 606), (608, 635, 634, 607), (609, 636, 635, 608), (610, 637, 636, 609), (611, 638, 637, 610), (612, 639, 638, 611), (613, 640, 639, 612), (614, 641, 640, 613), (615, 642, 641, 614), (616, 643, 642, 615), (617, 644, 643, 616), (188, 187, 153, 644, 617), (618, 645, 191, 223, 222), (619, 646, 645, 618), (620, 647, 646, 619), (594, 621, 647, 620), (128, 127, 621, 622), (623, 110, 129, 128, 622), (624, 65, 111, 110, 623), (66, 65, 624, 625), (626, 27, 67, 66, 625), (28, 27, 626, 627), (628, 476, 29, 28, 627), (629, 492, 475, 476, 628), (630, 518, 491, 492, 629), (517, 518, 630, 631), (632, 519, 516, 517, 631), (633, 496, 494, 519, 632), (634, 479, 477, 496, 633), (635, 22, 25, 479, 634), (23, 22, 635, 636), (637, 61, 64, 23, 636), (62, 61, 637, 638), (639, 96, 95, 62, 638), (640, 98, 97, 96, 639), (99, 98, 640, 641), (100, 99, 641, 642), (643, 102, 101, 100, 642), (644, 152, 140, 103, 102, 643), (153, 152, 644), (192, 191, 645), (646, 157, 156, 193, 192, 645), (647, 126, 158, 157, 646), (127, 126, 647, 621), (255, 278, 315, 314), (313, 254, 255, 314), (559, 279, 278, 255, 558), (284, 19, 57, 245), (245, 57, 90, 197), (197, 90, 121, 160), (274, 309, 501, 483), (160, 121, 151, 130), (469, 484, 290, 258), (47, 274, 483, 6), (43, 469, 258, 228), (142, 141, 125, 170), (130, 151, 186, 91), (77, 43, 228, 78), (170, 125, 78, 201), (91, 186, 213, 58), (155, 124, 125, 141), (201, 78, 228, 229), (58, 213, 244, 47), (221, 190, 112, 79), (47, 244, 273, 274), (257, 221, 79, 44), (190, 155, 141, 112), (318, 257, 44, 7), (0, 4, 11, 12, 13, 14, 15, 16, 17, 18, 19, 284, 285, 286, 287, 288, 310, 312, 313, 314, 315, 320, 311, 289, 316, 317, 318, 7, 8, 9, 10, 1), (649, 648, 650, 651), (651, 650, 652, 653), (656, 654, 655, 657), (658, 656, 657, 659), (214, 168, 654, 656), (118, 87, 651, 653), (148, 118, 653), (86, 117, 652, 650), (87, 54, 649, 651), (54, 53, 648, 649), (53, 86, 650, 648), (139, 169, 655), (117, 147, 652), (147, 148, 653, 652), (168, 134, 654)])
me_ship_model.polygons.foreach_set('use_smooth', [1, 1, 1, 1, 1, 1, 1, 1, 1, 1, 1, 1, 1, 1, 1, 1, 1, 1, 1, 1, 1, 1, 1, 1, 0, 1, 1, 1, 1, 1, 1, 1, 1, 1, 1, 1, 1, 1, 1, 1, 1, 1, 1, 1, 1, 1, 1, 1, 1, 1, 1, 1, 1, 1, 1, 1, 1, 1, 1, 1, 1, 1, 1, 1, 1, 1, 1, 1, 1, 1, 1, 1, 1, 1, 1, 1, 1, 1, 1, 1, 1, 1, 1, 1, 1, 1, 1, 1, 1, 1, 1, 1, 1, 1, 1, 1, 1, 1, 1, 1, 1, 1, 1, 1, 1, 1, 1, 1, 1, 1, 1, 1, 1, 1, 1, 1, 1, 1, 1, 1, 1, 1, 1, 1, 1, 1, 1, 1, 1, 1, 1, 1, 1, 1, 1, 1, 1, 1, 1, 1, 1, 1, 1, 1, 1, 1, 1, 1, 1, 1, 1, 1, 1, 1, 1, 1, 1, 1, 1, 1, 1, 1, 1, 1, 1, 1, 1, 1, 1, 1, 1, 1, 1, 1, 1, 1, 1, 1, 1, 1, 1, 1, 1, 1, 1, 1, 1, 1, 1, 1, 1, 1, 1, 1, 1, 1, 1, 1, 1, 1, 1, 1, 1, 1, 1, 1, 1, 1, 1, 1, 1, 1, 1, 1, 1, 1, 1, 1, 1, 1, 1, 1, 1, 1, 1, 1, 1, 1, 1, 1, 1, 1, 1, 1, 1, 1, 1, 1, 1, 1, 1, 1, 1, 1, 1, 1, 1, 1, 1, 1, 1, 1, 1, 1, 1, 1, 1, 1, 1, 1, 1, 1, 1, 1, 1, 0, 1, 1, 1, 1, 1, 1, 1, 1, 1, 1, 1, 1, 1, 1, 1, 1, 1, 1, 1, 1, 1, 1, 1, 1, 1, 1, 1, 1, 1, 1, 1, 1, 1, 1, 1, 1, 1, 1, 1, 1, 1, 1, 1, 1, 1, 1, 1, 1, 1, 1, 1, 1, 1, 1, 1, 1, 1, 1, 1, 1, 1, 1, 1, 1, 1, 1, 1, 1, 1, 1, 1, 1, 1, 1, 1, 1, 1, 1, 1, 1, 1, 1, 1, 1, 1, 1, 1, 1, 1, 1, 1, 1, 1, 1, 1, 1, 1, 1, 1, 1, 1, 1, 1, 1, 1, 1, 1, 1, 1, 1, 1, 1, 1, 1, 1, 1, 1, 1, 1, 1, 1, 1, 1, 1, 1, 1, 1, 1, 1, 1, 1, 1, 1, 1, 1, 1, 1, 1, 1, 1, 1, 1, 1, 1, 1, 1, 1, 1, 1, 1, 1, 1, 1, 1, 1, 1, 1, 1, 1, 1, 1, 1, 1, 1, 1, 1, 1, 1, 1, 1, 1, 1, 1, 1, 1, 1, 1, 1, 1, 1, 1, 1, 1, 1, 1, 1, 1, 1, 1, 1, 1, 1, 1, 1, 1, 1, 1, 1, 1, 1, 1, 1, 1, 1, 1, 1, 1, 1, 1, 1, 1, 1, 1, 1, 1, 1, 1, 1, 1, 1, 1, 1, 1, 1, 1, 1, 1, 1, 1, 1, 1, 1, 1, 1, 1, 1, 1, 1, 1, 1, 1, 1, 1, 1, 1, 1, 1, 1, 1, 1, 1, 1, 1, 1, 1, 1, 1, 1, 1, 1, 1, 1, 1, 1, 1, 1, 1, 1])
_uv = me_ship_model.uv_layers.new(name='UVMap')
_uv.uv.foreach_set('vector', [0.4898, 0.0196, 0.4793, 0.0196, 0.4947, 0.05561, 0.5079, 0.05561, 0.4976, 0.0196, 0.4898, 0.0196, 0.5079, 0.05561, 0.5177, 0.05561, 0.09534, 0.0196, 0.0781, 0.0568, 0.09995, 0.0568, 0.1135, 0.0196, 0.4793, 0.0196, 0.4665, 0.0196, 0.4786, 0.05561, 0.4947, 0.05561, 0.5079, 0.05561, 0.4947, 0.05561, 0.5107, 0.1803, 0.5267, 0.1803, 0.5024, 0.0196, 0.4976, 0.0196, 0.5177, 0.05561, 0.5201, 0.05561, 0.5201, 0.05329, 0.5209, 0.05093, 0.5177, 0.05561, 0.5079, 0.05561, 0.5267, 0.1803, 0.5307, 0.1803, 0.5261, 0.1348, 0.5222, 0.08282, 0.1135, 0.0196, 0.09995, 0.0568, 0.1249, 0.0568, 0.1342, 0.0196, 0.08044, 0.0196, 0.06017, 0.0568, 0.0781, 0.0568, 0.09534, 0.0196, 0.4361, 0.0196, 0.4197, 0.0196, 0.4197, 0.05561, 0.4404, 0.05561, 0.4519, 0.0196, 0.4361, 0.0196, 0.4404, 0.05561, 0.4603, 0.05561, 0.4665, 0.0196, 0.4519, 0.0196, 0.4603, 0.05561, 0.4786, 0.05561, 0.06025, 0.0196, 0.03587, 0.0568, 0.03864, 0.0568, 0.06255, 0.0196, 0.06255, 0.0196, 0.03864, 0.0568, 0.04685, 0.0568, 0.06937, 0.0196, 0.4976, 0.0196, 0.5024, 0.0196, 0.5209, 0.05093, 0.5201, 0.05329, 0.5201, 0.05561, 0.5177, 0.05561, 0.4898, 0.0196, 0.4976, 0.0196, 0.5177, 0.05561, 0.5079, 0.05561, 0.4793, 0.0196, 0.4898, 0.0196, 0.5079, 0.05561, 0.4947, 0.05561, 0.4665, 0.0196, 0.4793, 0.0196, 0.4947, 0.05561, 0.4786, 0.05561, 0.4519, 0.0196, 0.4665, 0.0196, 0.4786, 0.05561, 0.4603, 0.05561, 0.4361, 0.0196, 0.4519, 0.0196, 0.4603, 0.05561, 0.4404, 0.05561, 0.1342, 0.0196, 0.1249, 0.0568, 0.1519, 0.0568, 0.1567, 0.0196, 0.1567, 0.0196, 0.1519, 0.0568, 0.1801, 0.0568, 0.1801, 0.0196, 0.1801, 0.0196, 0.1801, 0.0568, 0.2082, 0.0568, 0.2034, 0.0196, 0.2034, 0.0196, 0.2082, 0.0568, 0.2352, 0.0568, 0.2259, 0.0196, 0.7847, 0.6409, 0.8155, 0.6537, 0.8433, 0.6723, 0.867, 0.6959, 0.8855, 0.7237, 0.8983, 0.7546, 0.9048, 0.7874, 0.9048, 0.8208, 0.8983, 0.8536, 0.8855, 0.8844, 0.867, 0.9122, 0.8433, 0.9359, 0.8155, 0.9544, 0.7847, 0.9672, 0.7519, 0.9737, 0.7185, 0.9737, 0.6857, 0.9672, 0.6548, 0.9544, 0.627, 0.9359, 0.6034, 0.9122, 0.5848, 0.8844, 0.572, 0.8536, 0.5655, 0.8208, 0.5655, 0.7874, 0.572, 0.7546, 0.5848, 0.7237, 0.6034, 0.6959, 0.627, 0.6723, 0.6548, 0.6537, 0.6857, 0.6409, 0.7185, 0.6344, 0.7519, 0.6344, 0.3152, 0.7352, 0.3508, 0.8823, 0.3495, 0.8823, 0.3131, 0.7352, 0.3131, 0.7352, 0.3495, 0.8823, 0.3508, 0.8823, 0.3152, 0.7352, 0.3508, 0.8823, 0.3807, 0.9465, 0.383, 0.9465, 0.3548, 0.8823, 0.3495, 0.8823, 0.38, 0.9465, 0.3807, 0.9465, 0.3508, 0.8823, 0.3508, 0.8823, 0.3807, 0.9465, 0.38, 0.9465, 0.3495, 0.8823, 0.3548, 0.8823, 0.383, 0.9465, 0.3807, 0.9465, 0.3508, 0.8823, 0.3613, 0.8823, 0.3867, 0.9465, 0.383, 0.9465, 0.3548, 0.8823, 0.3212, 0.7352, 0.3548, 0.8823, 0.3508, 0.8823, 0.3152, 0.7352, 0.3263, 0.6126, 0.3152, 0.7352, 0.3131, 0.7352, 0.3245, 0.6126, 0.4947, 0.05561, 0.4786, 0.05561, 0.4912, 0.1803, 0.5107, 0.1803, 0.5267, 0.1803, 0.5107, 0.1803, 0.5107, 0.3051, 0.5267, 0.3051, 0.5201, 0.05561, 0.5177, 0.05561, 0.5222, 0.08282, 0.5198, 0.0568, 0.5307, 0.1803, 0.5267, 0.1803, 0.5267, 0.3051, 0.5305, 0.3051, 0.5307, 0.3022, 0.3152, 0.7352, 0.3508, 0.8823, 0.3548, 0.8823, 0.3212, 0.7352, 0.3245, 0.6126, 0.3131, 0.7352, 0.3152, 0.7352, 0.3263, 0.6126, 0.4404, 0.05561, 0.4197, 0.05561, 0.4197, 0.1803, 0.4448, 0.1803, 0.4603, 0.05561, 0.4404, 0.05561, 0.4448, 0.1803, 0.4689, 0.1803, 0.4786, 0.05561, 0.4603, 0.05561, 0.4689, 0.1803, 0.4912, 0.1803, 0.5177, 0.05561, 0.5201, 0.05561, 0.5198, 0.0568, 0.5222, 0.08282, 0.5079, 0.05561, 0.5177, 0.05561, 0.5222, 0.08282, 0.5261, 0.1348, 0.5307, 0.1803, 0.5267, 0.1803, 0.3127, 0.3051, 0.3127, 0.1803, 0.3127, 0.1803, 0.3127, 0.3051, 0.4786, 0.05561, 0.4947, 0.05561, 0.5107, 0.1803, 0.4912, 0.1803, 0.4603, 0.05561, 0.4786, 0.05561, 0.4912, 0.1803, 0.4689, 0.1803, 0.4404, 0.05561, 0.4603, 0.05561, 0.4689, 0.1803, 0.4448, 0.1803, 0.3867, 0.9465, 0.4057, 0.9677, 0.4078, 0.9677, 0.3916, 0.9465, 0.383, 0.9465, 0.4042, 0.9677, 0.4057, 0.9677, 0.3867, 0.9465, 0.3807, 0.9465, 0.4032, 0.9677, 0.4042, 0.9677, 0.383, 0.9465, 0.38, 0.9465, 0.4029, 0.9677, 0.4032, 0.9677, 0.3807, 0.9465, 0.3807, 0.9465, 0.4032, 0.9677, 0.4029, 0.9677, 0.38, 0.9465, 0.383, 0.9465, 0.4042, 0.9677, 0.4032, 0.9677, 0.3807, 0.9465, 0.3867, 0.9465, 0.4057, 0.9677, 0.4042, 0.9677, 0.383, 0.9465, 0.3916, 0.9465, 0.4078, 0.9677, 0.4057, 0.9677, 0.3867, 0.9465, 0.3976, 0.9465, 0.4103, 0.9677, 0.4078, 0.9677, 0.3916, 0.9465, 0.4045, 0.9465, 0.4132, 0.9677, 0.4103, 0.9677, 0.3976, 0.9465, 0.3807, 0.8823, 0.3976, 0.9465, 0.3916, 0.9465, 0.37, 0.8823, 0.37, 0.8823, 0.3916, 0.9465, 0.3867, 0.9465, 0.3613, 0.8823, 0.3311, 0.7352, 0.3613, 0.8823, 0.3548, 0.8823, 0.3212, 0.7352, 0.3548, 0.8823, 0.383, 0.9465, 0.3867, 0.9465, 0.3613, 0.8823, 0.5107, 0.1803, 0.4912, 0.1803, 0.4912, 0.3051, 0.5107, 0.3051, 0.5267, 0.3051, 0.5107, 0.3051, 0.4811, 0.4353, 0.4919, 0.4353, 0.5305, 0.3051, 0.5267, 0.3051, 0.4919, 0.4353, 0.4944, 0.4353, 0.4963, 0.4323, 0.4972, 0.4311, 0.3317, 0.6126, 0.3212, 0.7352, 0.3152, 0.7352, 0.3263, 0.6126, 0.3293, 0.5484, 0.329, 0.5489, 0.3275, 0.5489, 0.3275, 0.5489, 0.3245, 0.6126, 0.3263, 0.6126, 0.4448, 0.1803, 0.4197, 0.1803, 0.4197, 0.3051, 0.4448, 0.3051, 0.4689, 0.1803, 0.4448, 0.1803, 0.4448, 0.3051, 0.4689, 0.3051, 0.4912, 0.1803, 0.4689, 0.1803, 0.4689, 0.3051, 0.4912, 0.3051, 0.5267, 0.1803, 0.5307, 0.1803, 0.5308, 0.3022, 0.5305, 0.3051, 0.5267, 0.3051, 0.3447, 0.05561, 0.3287, 0.1803, 0.3287, 0.1803, 0.3447, 0.05561, 0.4912, 0.1803, 0.5107, 0.1803, 0.5107, 0.3051, 0.4912, 0.3051, 0.4689, 0.1803, 0.4912, 0.1803, 0.4912, 0.3051, 0.4689, 0.3051, 0.4448, 0.1803, 0.4689, 0.1803, 0.4689, 0.3051, 0.4448, 0.3051, 0.3916, 0.9465, 0.4078, 0.9677, 0.4103, 0.9677, 0.3976, 0.9465, 0.3613, 0.8823, 0.3867, 0.9465, 0.3916, 0.9465, 0.37, 0.8823, 0.3212, 0.7352, 0.3548, 0.8823, 0.3613, 0.8823, 0.3311, 0.7352, 0.3263, 0.6126, 0.3152, 0.7352, 0.3212, 0.7352, 0.3317, 0.6126, 0.4119, 0.9465, 0.4164, 0.9677, 0.4132, 0.9677, 0.4045, 0.9465, 0.3928, 0.8823, 0.4045, 0.9465, 0.3976, 0.9465, 0.3807, 0.8823, 0.3443, 0.7352, 0.37, 0.8823, 0.3613, 0.8823, 0.3311, 0.7352, 0.3405, 0.6126, 0.3311, 0.7352, 0.3212, 0.7352, 0.3317, 0.6126, 0.3293, 0.5482, 0.3325, 0.5482, 0.3346, 0.5469, 0.3317, 0.6126, 0.3263, 0.6126, 0.2745, 0.7614, 0.2443, 0.7674, 0.2078, 0.5864, 0.2242, 0.5822, 0.3346, 0.5472, 0.3327, 0.5484, 0.3293, 0.5484, 0.3263, 0.6126, 0.3317, 0.6126, 0.3976, 0.9465, 0.4103, 0.9677, 0.4132, 0.9677, 0.4045, 0.9465, 0.3275, 0.5489, 0.3289, 0.5489, 0.3293, 0.5482, 0.3263, 0.6126, 0.3245, 0.6126, 0.5107, 0.3051, 0.4912, 0.3051, 0.4679, 0.4353, 0.4811, 0.4353, 0.4919, 0.4353, 0.4811, 0.4353, 0.4821, 0.4648, 0.4883, 0.4488, 0.4921, 0.4412, 0.4944, 0.4353, 0.4919, 0.4353, 0.4921, 0.4412, 0.37, 0.8823, 0.3916, 0.9465, 0.3976, 0.9465, 0.3807, 0.8823, 0.3317, 0.6126, 0.3212, 0.7352, 0.3311, 0.7352, 0.3405, 0.6126, 0.4448, 0.3051, 0.4197, 0.3051, 0.4197, 0.4353, 0.4366, 0.4353, 0.4689, 0.3051, 0.4448, 0.3051, 0.4366, 0.4353, 0.4529, 0.4353, 0.4912, 0.3051, 0.4689, 0.3051, 0.4529, 0.4353, 0.4679, 0.4353, 0.5267, 0.3051, 0.5305, 0.3051, 0.4972, 0.4311, 0.4963, 0.4323, 0.4944, 0.4353, 0.4919, 0.4353, 0.4912, 0.3051, 0.5107, 0.3051, 0.4811, 0.4353, 0.4679, 0.4353, 0.4689, 0.3051, 0.4912, 0.3051, 0.4679, 0.4353, 0.4529, 0.4353, 0.4448, 0.3051, 0.4689, 0.3051, 0.4529, 0.4353, 0.4366, 0.4353, 0.4045, 0.9465, 0.4132, 0.9677, 0.4164, 0.9677, 0.4119, 0.9465, 0.406, 0.8823, 0.4119, 0.9465, 0.4045, 0.9465, 0.3928, 0.8823, 0.2443, 0.7674, 0.2033, 0.7729, 0.191, 0.5893, 0.2078, 0.5864, 0.3524, 0.6126, 0.3443, 0.7352, 0.3311, 0.7352, 0.3405, 0.6126, 0.3346, 0.5469, 0.3381, 0.5469, 0.3432, 0.5444, 0.3405, 0.6126, 0.3317, 0.6126, 0.3432, 0.5449, 0.3384, 0.5472, 0.3346, 0.5472, 0.3317, 0.6126, 0.3405, 0.6126, 0.3807, 0.8823, 0.3976, 0.9465, 0.4045, 0.9465, 0.3928, 0.8823, 0.3443, 0.7352, 0.37, 0.8823, 0.3807, 0.8823, 0.3605, 0.7352, 0.3405, 0.6126, 0.3311, 0.7352, 0.3443, 0.7352, 0.3524, 0.6126, 0.3928, 0.8823, 0.4045, 0.9465, 0.4119, 0.9465, 0.406, 0.8823, 0.3311, 0.7352, 0.3613, 0.8823, 0.37, 0.8823, 0.3443, 0.7352, 0.4811, 0.4353, 0.4679, 0.4353, 0.4699, 0.5088, 0.4702, 0.5027, 0.4742, 0.4854, 0.4814, 0.4662, 0.4821, 0.4648, 0.1579, 0.7748, 0.1579, 0.5915, 0.1743, 0.5909, 0.1805, 0.7743, 0.2848, 0.9129, 0.2619, 0.9147, 0.2443, 0.7674, 0.2745, 0.7614, 0.4529, 0.4353, 0.4366, 0.4353, 0.4383, 0.6126, 0.4561, 0.6126, 0.4679, 0.4353, 0.4529, 0.4353, 0.4561, 0.6126, 0.4726, 0.6126, 0.4702, 0.5207, 0.4691, 0.5177, 0.4699, 0.5088, 0.4919, 0.4353, 0.4944, 0.4353, 0.4921, 0.4412, 0.4811, 0.4353, 0.4919, 0.4353, 0.4921, 0.4412, 0.4884, 0.4487, 0.4821, 0.465, 0.4679, 0.4353, 0.4811, 0.4353, 0.4821, 0.465, 0.4816, 0.466, 0.4745, 0.4851, 0.4706, 0.5023, 0.47, 0.5153, 0.4701, 0.5174, 0.4726, 0.6126, 0.4561, 0.6126, 0.4529, 0.4353, 0.4679, 0.4353, 0.47, 0.5153, 0.4699, 0.5169, 0.4366, 0.4353, 0.4529, 0.4353, 0.4561, 0.6126, 0.4383, 0.6126, 0.3432, 0.5444, 0.3449, 0.5444, 0.3529, 0.5411, 0.3548, 0.539, 0.3524, 0.6126, 0.3405, 0.6126, 0.2619, 0.9147, 0.2033, 0.9145, 0.2033, 0.7729, 0.2443, 0.7674, 0.3548, 0.54, 0.3534, 0.5415, 0.3454, 0.5449, 0.3432, 0.5449, 0.3405, 0.6126, 0.3524, 0.6126, 0.3605, 0.7352, 0.3807, 0.8823, 0.3928, 0.8823, 0.3789, 0.7352, 0.3524, 0.6126, 0.3443, 0.7352, 0.3605, 0.7352, 0.3668, 0.6126, 0.3789, 0.7352, 0.3928, 0.8823, 0.406, 0.8823, 0.3989, 0.7352, 0.1579, 0.9148, 0.1579, 0.7748, 0.1805, 0.7743, 0.1806, 0.9148, 0.1806, 0.9148, 0.1805, 0.7743, 0.2033, 0.7729, 0.2033, 0.9145, 0.3548, 0.539, 0.3609, 0.5363, 0.3667, 0.5284, 0.3693, 0.5174, 0.3668, 0.6126, 0.3524, 0.6126, 0.3692, 0.5207, 0.3674, 0.5289, 0.3615, 0.5369, 0.3548, 0.54, 0.3524, 0.6126, 0.3668, 0.6126, 0.3668, 0.6126, 0.3605, 0.7352, 0.3789, 0.7352, 0.3832, 0.6126, 0.3832, 0.6126, 0.3789, 0.7352, 0.3989, 0.7352, 0.4011, 0.6126, 0.1805, 0.7743, 0.1743, 0.5909, 0.191, 0.5893, 0.2033, 0.7729, 0.4011, 0.6126, 0.3989, 0.7352, 0.4197, 0.7352, 0.4197, 0.6126, 0.4027, 0.4353, 0.4011, 0.6126, 0.3832, 0.6126, 0.3864, 0.4353, 0.4561, 0.6126, 0.4383, 0.6126, 0.4405, 0.7352, 0.4605, 0.7352, 0.4726, 0.6126, 0.4561, 0.6126, 0.4605, 0.7352, 0.4789, 0.7352, 0.4702, 0.5207, 0.4726, 0.6126, 0.487, 0.6126, 0.4846, 0.54, 0.4778, 0.5369, 0.472, 0.5289, 0.4846, 0.539, 0.487, 0.6126, 0.4726, 0.6126, 0.4701, 0.5174, 0.4726, 0.5284, 0.4785, 0.5363, 0.1351, 0.9148, 0.1124, 0.9145, 0.1124, 0.7729, 0.1352, 0.7743, 0.3693, 0.5174, 0.3695, 0.5169, 0.3693, 0.5153, 0.3714, 0.4353, 0.3864, 0.4353, 0.3832, 0.6126, 0.3668, 0.6126, 0.3475, 0.4353, 0.3472, 0.4412, 0.345, 0.4353, 0.3714, 0.4353, 0.3695, 0.5088, 0.3703, 0.5177, 0.3692, 0.5207, 0.3668, 0.6126, 0.3832, 0.6126, 0.3864, 0.4353, 0.3864, 0.4353, 0.3832, 0.6126, 0.4011, 0.6126, 0.4027, 0.4353, 0.3583, 0.4353, 0.3573, 0.4648, 0.358, 0.4662, 0.3652, 0.4854, 0.3692, 0.5027, 0.3695, 0.5088, 0.3714, 0.4353, 0.4197, 0.3051, 0.4197, 0.4353, 0.4027, 0.4353, 0.3946, 0.3051, 0.3946, 0.3051, 0.4027, 0.4353, 0.3864, 0.4353, 0.3704, 0.3051, 0.3704, 0.3051, 0.3864, 0.4353, 0.3714, 0.4353, 0.3482, 0.3051, 0.3482, 0.3051, 0.3714, 0.4353, 0.3583, 0.4353, 0.3287, 0.3051, 0.3583, 0.4353, 0.3475, 0.4353, 0.3475, 0.4353, 0.3583, 0.4353, 0.4197, 0.4353, 0.4197, 0.6126, 0.4011, 0.6126, 0.4027, 0.4353, 0.3127, 0.3051, 0.3475, 0.4353, 0.345, 0.4353, 0.3431, 0.4323, 0.3422, 0.4311, 0.3089, 0.3051, 0.3704, 0.3051, 0.3864, 0.4353, 0.4027, 0.4353, 0.3946, 0.3051, 0.4605, 0.7352, 0.4405, 0.7352, 0.4334, 0.8823, 0.4466, 0.8823, 0.487, 0.6126, 0.4726, 0.6126, 0.4789, 0.7352, 0.495, 0.7352, 0.4789, 0.7352, 0.4605, 0.7352, 0.4466, 0.8823, 0.4587, 0.8823, 0.4846, 0.54, 0.487, 0.6126, 0.4988, 0.6126, 0.4962, 0.5449, 0.4939, 0.5449, 0.486, 0.5415, 0.05384, 0.9147, 0.07143, 0.7674, 0.1124, 0.7729, 0.1124, 0.9145, 0.4962, 0.5444, 0.4988, 0.6126, 0.487, 0.6126, 0.4846, 0.539, 0.4865, 0.5411, 0.4944, 0.5444, 0.03088, 0.9129, 0.04122, 0.7614, 0.07143, 0.7674, 0.05384, 0.9147, 0.1352, 0.7743, 0.1124, 0.7729, 0.1248, 0.5893, 0.1415, 0.5909, 0.3714, 0.4353, 0.3693, 0.5153, 0.3688, 0.5023, 0.3648, 0.4851, 0.3578, 0.466, 0.3573, 0.465, 0.3583, 0.4353, 0.345, 0.4353, 0.3472, 0.4412, 0.3475, 0.4353, 0.3583, 0.4353, 0.3573, 0.465, 0.351, 0.4487, 0.3472, 0.4412, 0.3475, 0.4353, 0.3287, 0.3051, 0.3583, 0.4353, 0.3714, 0.4353, 0.3482, 0.3051, 0.4197, 0.1803, 0.4197, 0.3051, 0.3946, 0.3051, 0.3946, 0.1803, 0.3946, 0.1803, 0.3946, 0.3051, 0.3704, 0.3051, 0.3704, 0.1803, 0.3704, 0.1803, 0.3704, 0.3051, 0.3482, 0.3051, 0.3482, 0.1803, 0.3482, 0.1803, 0.3482, 0.3051, 0.3287, 0.3051, 0.3287, 0.1803, 0.3315, 0.05561, 0.3447, 0.05561, 0.3447, 0.05561, 0.3315, 0.05561, 0.3127, 0.1803, 0.3127, 0.3051, 0.3089, 0.3051, 0.3086, 0.3022, 0.3086, 0.1803, 0.3482, 0.1803, 0.3482, 0.3051, 0.3704, 0.3051, 0.3704, 0.1803, 0.3704, 0.1803, 0.3704, 0.3051, 0.3946, 0.3051, 0.3946, 0.1803, 0.3482, 0.3051, 0.3714, 0.4353, 0.3864, 0.4353, 0.3704, 0.3051, 0.3089, 0.3051, 0.3422, 0.4311, 0.3431, 0.4323, 0.345, 0.4353, 0.3475, 0.4353, 0.3127, 0.3051, 0.3287, 0.1803, 0.3287, 0.3051, 0.3482, 0.3051, 0.3482, 0.1803, 0.4334, 0.8823, 0.4197, 0.8823, 0.4197, 0.9465, 0.4274, 0.9465, 0.4466, 0.8823, 0.4334, 0.8823, 0.4274, 0.9465, 0.4349, 0.9465, 0.4988, 0.6126, 0.487, 0.6126, 0.495, 0.7352, 0.5083, 0.7352, 0.495, 0.7352, 0.4789, 0.7352, 0.4587, 0.8823, 0.4693, 0.8823, 0.4587, 0.8823, 0.4466, 0.8823, 0.4349, 0.9465, 0.4417, 0.9465, 0.4962, 0.5449, 0.4988, 0.6126, 0.5076, 0.6126, 0.5048, 0.5472, 0.501, 0.5472, 0.5048, 0.5469, 0.5076, 0.6126, 0.4988, 0.6126, 0.4962, 0.5444, 0.5013, 0.5469, 0.487, 0.6126, 0.4988, 0.6126, 0.5083, 0.7352, 0.495, 0.7352, 0.07143, 0.7674, 0.1079, 0.5864, 0.1248, 0.5893, 0.1124, 0.7729, 0.4334, 0.8823, 0.4466, 0.8823, 0.4349, 0.9465, 0.4274, 0.9465, 0.4197, 0.05561, 0.4197, 0.1803, 0.3946, 0.1803, 0.399, 0.05561, 0.3475, 0.4353, 0.3472, 0.4412, 0.351, 0.4488, 0.3573, 0.4648, 0.3583, 0.4353, 0.3791, 0.05561, 0.3704, 0.1803, 0.3482, 0.1803, 0.3608, 0.05561, 0.3127, 0.1803, 0.3315, 0.05561, 0.3315, 0.05561, 0.3127, 0.1803, 0.3315, 0.05561, 0.3127, 0.1803, 0.3086, 0.1803, 0.3133, 0.1348, 0.3171, 0.08282, 0.3217, 0.05561, 0.3217, 0.05561, 0.3171, 0.08282, 0.3196, 0.0568, 0.3193, 0.05561, 0.3608, 0.05561, 0.3482, 0.1803, 0.3704, 0.1803, 0.3791, 0.05561, 0.3791, 0.05561, 0.3704, 0.1803, 0.3946, 0.1803, 0.399, 0.05561, 0.3086, 0.1803, 0.3086, 0.3022, 0.3089, 0.3051, 0.3127, 0.3051, 0.3127, 0.1803, 0.3193, 0.05561, 0.3196, 0.0568, 0.3171, 0.08282, 0.3217, 0.05561, 0.3127, 0.1803, 0.3127, 0.3051, 0.3287, 0.3051, 0.3287, 0.1803, 0.3127, 0.3051, 0.3475, 0.4353, 0.3583, 0.4353, 0.3287, 0.3051, 0.3447, 0.05561, 0.3287, 0.1803, 0.3482, 0.1803, 0.3608, 0.05561, 0.4032, 0.0196, 0.399, 0.05561, 0.3791, 0.05561, 0.3874, 0.0196, 0.4274, 0.9465, 0.4197, 0.9465, 0.4197, 0.9677, 0.423, 0.9677, 0.4349, 0.9465, 0.4274, 0.9465, 0.423, 0.9677, 0.4261, 0.9677, 0.5076, 0.6126, 0.4988, 0.6126, 0.5083, 0.7352, 0.5181, 0.7352, 0.5083, 0.7352, 0.495, 0.7352, 0.4693, 0.8823, 0.4781, 0.8823, 0.4693, 0.8823, 0.4587, 0.8823, 0.4417, 0.9465, 0.4478, 0.9465, 0.4417, 0.9465, 0.4349, 0.9465, 0.4261, 0.9677, 0.429, 0.9677, 0.5048, 0.5472, 0.5076, 0.6126, 0.5131, 0.6126, 0.5101, 0.5484, 0.5067, 0.5484, 0.04122, 0.7614, 0.09156, 0.5822, 0.1079, 0.5864, 0.07143, 0.7674, 0.5101, 0.5482, 0.5131, 0.6126, 0.5076, 0.6126, 0.5048, 0.5469, 0.5068, 0.5482, 0.4988, 0.6126, 0.5076, 0.6126, 0.5181, 0.7352, 0.5083, 0.7352, 0.495, 0.7352, 0.5083, 0.7352, 0.4781, 0.8823, 0.4693, 0.8823, 0.4466, 0.8823, 0.4587, 0.8823, 0.4417, 0.9465, 0.4349, 0.9465, 0.4274, 0.9465, 0.4349, 0.9465, 0.4261, 0.9677, 0.423, 0.9677, 0.4197, 0.9465, 0.4274, 0.9465, 0.423, 0.9677, 0.4197, 0.9677, 0.399, 0.05561, 0.3946, 0.1803, 0.3704, 0.1803, 0.3791, 0.05561, 0.3728, 0.0196, 0.3608, 0.05561, 0.3447, 0.05561, 0.3601, 0.0196, 0.3608, 0.05561, 0.3482, 0.1803, 0.3287, 0.1803, 0.3447, 0.05561, 0.3496, 0.0196, 0.3315, 0.05561, 0.3217, 0.05561, 0.3418, 0.0196, 0.3418, 0.0196, 0.3217, 0.05561, 0.3193, 0.05561, 0.3192, 0.05329, 0.3184, 0.05093, 0.337, 0.0196, 0.3728, 0.0196, 0.3608, 0.05561, 0.3791, 0.05561, 0.3874, 0.0196, 0.3874, 0.0196, 0.3791, 0.05561, 0.399, 0.05561, 0.4032, 0.0196, 0.4057, 0.9677, 0.4042, 0.9677, 0.4032, 0.9677, 0.4029, 0.9677, 0.4032, 0.9677, 0.4042, 0.9677, 0.4057, 0.9677, 0.4078, 0.9677, 0.4103, 0.9677, 0.4132, 0.9677, 0.4164, 0.9677, 0.4197, 0.9677, 0.423, 0.9677, 0.4261, 0.9677, 0.429, 0.9677, 0.4316, 0.9677, 0.4337, 0.9677, 0.4352, 0.9677, 0.4362, 0.9677, 0.4365, 0.9677, 0.4362, 0.9677, 0.4352, 0.9677, 0.4337, 0.9677, 0.4316, 0.9677, 0.429, 0.9677, 0.4261, 0.9677, 0.423, 0.9677, 0.4197, 0.9677, 0.4164, 0.9677, 0.4132, 0.9677, 0.4103, 0.9677, 0.4078, 0.9677, 0.3217, 0.05561, 0.3171, 0.08282, 0.3133, 0.1348, 0.3086, 0.1803, 0.3127, 0.1803, 0.3315, 0.05561, 0.337, 0.0196, 0.3184, 0.05093, 0.3192, 0.05329, 0.3193, 0.05561, 0.3217, 0.05561, 0.3418, 0.0196, 0.3315, 0.05561, 0.3127, 0.1803, 0.3287, 0.1803, 0.3447, 0.05561, 0.3601, 0.0196, 0.3447, 0.05561, 0.3608, 0.05561, 0.3728, 0.0196, 0.3418, 0.0196, 0.3217, 0.05561, 0.3315, 0.05561, 0.3496, 0.0196, 0.4197, 0.0196, 0.4197, 0.05561, 0.399, 0.05561, 0.4032, 0.0196, 0.3496, 0.0196, 0.3315, 0.05561, 0.3447, 0.05561, 0.3601, 0.0196, 0.5131, 0.6126, 0.5076, 0.6126, 0.5181, 0.7352, 0.5242, 0.7352, 0.5181, 0.7352, 0.5083, 0.7352, 0.4781, 0.8823, 0.4846, 0.8823, 0.4781, 0.8823, 0.4693, 0.8823, 0.4478, 0.9465, 0.4527, 0.9465, 0.4478, 0.9465, 0.4417, 0.9465, 0.429, 0.9677, 0.4316, 0.9677, 0.5101, 0.5484, 0.5131, 0.6126, 0.5149, 0.6126, 0.5119, 0.5489, 0.5119, 0.5489, 0.5104, 0.5489, 0.5119, 0.5489, 0.5149, 0.6126, 0.5131, 0.6126, 0.5101, 0.5482, 0.5105, 0.5489, 0.5076, 0.6126, 0.5131, 0.6126, 0.5242, 0.7352, 0.5181, 0.7352, 0.5083, 0.7352, 0.5181, 0.7352, 0.4846, 0.8823, 0.4781, 0.8823, 0.4693, 0.8823, 0.4781, 0.8823, 0.4527, 0.9465, 0.4478, 0.9465, 0.4587, 0.8823, 0.4693, 0.8823, 0.4478, 0.9465, 0.4417, 0.9465, 0.4349, 0.9465, 0.4417, 0.9465, 0.429, 0.9677, 0.4261, 0.9677, 0.3874, 0.0196, 0.3791, 0.05561, 0.3608, 0.05561, 0.3728, 0.0196, 0.3601, 0.0196, 0.3447, 0.05561, 0.3315, 0.05561, 0.3496, 0.0196, 0.4417, 0.9465, 0.4478, 0.9465, 0.4316, 0.9677, 0.429, 0.9677, 0.4478, 0.9465, 0.4527, 0.9465, 0.4337, 0.9677, 0.4316, 0.9677, 0.4527, 0.9465, 0.4564, 0.9465, 0.4352, 0.9677, 0.4337, 0.9677, 0.4564, 0.9465, 0.4586, 0.9465, 0.4362, 0.9677, 0.4352, 0.9677, 0.4586, 0.9465, 0.4594, 0.9465, 0.4365, 0.9677, 0.4362, 0.9677, 0.4594, 0.9465, 0.4586, 0.9465, 0.4362, 0.9677, 0.4365, 0.9677, 0.4586, 0.9465, 0.4564, 0.9465, 0.4352, 0.9677, 0.4362, 0.9677, 0.4564, 0.9465, 0.4527, 0.9465, 0.4337, 0.9677, 0.4352, 0.9677, 0.4527, 0.9465, 0.4478, 0.9465, 0.4316, 0.9677, 0.4337, 0.9677, 0.5149, 0.6126, 0.5131, 0.6126, 0.5242, 0.7352, 0.5262, 0.7352, 0.5242, 0.7352, 0.5181, 0.7352, 0.4846, 0.8823, 0.4886, 0.8823, 0.4846, 0.8823, 0.4781, 0.8823, 0.4527, 0.9465, 0.4564, 0.9465, 0.5131, 0.6126, 0.5149, 0.6126, 0.5262, 0.7352, 0.5242, 0.7352, 0.5181, 0.7352, 0.5242, 0.7352, 0.4886, 0.8823, 0.4846, 0.8823, 0.4781, 0.8823, 0.4846, 0.8823, 0.4564, 0.9465, 0.4527, 0.9465, 0.4846, 0.8823, 0.4886, 0.8823, 0.4586, 0.9465, 0.4564, 0.9465, 0.4886, 0.8823, 0.4899, 0.8823, 0.4594, 0.9465, 0.4586, 0.9465, 0.4899, 0.8823, 0.4886, 0.8823, 0.4586, 0.9465, 0.4594, 0.9465, 0.4886, 0.8823, 0.4846, 0.8823, 0.4564, 0.9465, 0.4586, 0.9465, 0.5262, 0.7352, 0.5242, 0.7352, 0.4886, 0.8823, 0.4899, 0.8823, 0.5242, 0.7352, 0.5262, 0.7352, 0.4899, 0.8823, 0.4886, 0.8823, 0.7843, 0.6426, 0.8152, 0.6554, 0.843, 0.6739, 0.8666, 0.6976, 0.8852, 0.7254, 0.898, 0.7563, 0.9045, 0.789, 0.9045, 0.8225, 0.898, 0.8552, 0.8852, 0.8861, 0.8666, 0.9139, 0.843, 0.9375, 0.8152, 0.9561, 0.7843, 0.9689, 0.7516, 0.9754, 0.7181, 0.9754, 0.6854, 0.9689, 0.6545, 0.9561, 0.6267, 0.9375, 0.6031, 0.9139, 0.5845, 0.8861, 0.5717, 0.8552, 0.5652, 0.8225, 0.5652, 0.789, 0.5717, 0.7563, 0.5845, 0.7254, 0.6031, 0.6976, 0.6267, 0.6739, 0.6545, 0.6554, 0.6854, 0.6426, 0.7181, 0.6361, 0.7516, 0.6361, 0.6359, 0.0196, 0.6135, 0.0196, 0.6041, 0.0568, 0.6312, 0.0568, 0.6593, 0.0196, 0.6359, 0.0196, 0.6312, 0.0568, 0.6593, 0.0568, 0.6827, 0.0196, 0.6593, 0.0196, 0.6593, 0.0568, 0.6874, 0.0568, 0.7051, 0.0196, 0.6827, 0.0196, 0.6874, 0.0568, 0.7145, 0.0568, 0.7259, 0.0196, 0.7051, 0.0196, 0.7145, 0.0568, 0.7394, 0.0568, 0.744, 0.0196, 0.7259, 0.0196, 0.7394, 0.0568, 0.7613, 0.0568, 0.7589, 0.0196, 0.744, 0.0196, 0.7613, 0.0568, 0.7792, 0.0568, 0.77, 0.0196, 0.7589, 0.0196, 0.7792, 0.0568, 0.7925, 0.0568, 0.7768, 0.0196, 0.77, 0.0196, 0.7925, 0.0568, 0.8007, 0.0568, 0.7791, 0.0196, 0.7768, 0.0196, 0.8007, 0.0568, 0.8035, 0.0568, 0.7768, 0.0196, 0.7791, 0.0196, 0.8035, 0.0568, 0.8007, 0.0568, 0.77, 0.0196, 0.7768, 0.0196, 0.8007, 0.0568, 0.7925, 0.0568, 0.7589, 0.0196, 0.77, 0.0196, 0.7925, 0.0568, 0.7792, 0.0568, 0.744, 0.0196, 0.7589, 0.0196, 0.7792, 0.0568, 0.7613, 0.0568, 0.7259, 0.0196, 0.744, 0.0196, 0.7613, 0.0568, 0.7394, 0.0568, 0.7051, 0.0196, 0.7259, 0.0196, 0.7394, 0.0568, 0.7145, 0.0568, 0.6827, 0.0196, 0.7051, 0.0196, 0.7145, 0.0568, 0.6874, 0.0568, 0.6593, 0.0196, 0.6827, 0.0196, 0.6874, 0.0568, 0.6593, 0.0568, 0.6359, 0.0196, 0.6593, 0.0196, 0.6593, 0.0568, 0.6312, 0.0568, 0.6135, 0.0196, 0.6359, 0.0196, 0.6312, 0.0568, 0.6041, 0.0568, 0.5927, 0.0196, 0.6135, 0.0196, 0.6041, 0.0568, 0.5792, 0.0568, 0.5746, 0.0196, 0.5927, 0.0196, 0.5792, 0.0568, 0.5573, 0.0568, 0.5597, 0.0196, 0.5746, 0.0196, 0.5573, 0.0568, 0.5394, 0.0568, 0.5486, 0.0196, 0.5597, 0.0196, 0.5394, 0.0568, 0.5261, 0.0568, 0.5418, 0.0196, 0.5486, 0.0196, 0.5261, 0.0568, 0.5198, 0.0568, 0.5201, 0.05561, 0.5201, 0.05329, 0.5395, 0.0196, 0.5418, 0.0196, 0.5201, 0.05329, 0.5209, 0.05093, 0.521, 0.04778, 0.06937, 0.0196, 0.04685, 0.0568, 0.06017, 0.0568, 0.08044, 0.0196, 0.5486, 0.0196, 0.5418, 0.0196, 0.5201, 0.05329, 0.5201, 0.05561, 0.5198, 0.0568, 0.5261, 0.0568, 0.5597, 0.0196, 0.5486, 0.0196, 0.5261, 0.0568, 0.5394, 0.0568, 0.5746, 0.0196, 0.5597, 0.0196, 0.5394, 0.0568, 0.5573, 0.0568, 0.5927, 0.0196, 0.5746, 0.0196, 0.5573, 0.0568, 0.5792, 0.0568, 0.6135, 0.0196, 0.5927, 0.0196, 0.5792, 0.0568, 0.6041, 0.0568, 0.6312, 0.0568, 0.6041, 0.0568, 0.6041, 0.3022, 0.6312, 0.3022, 0.6593, 0.0568, 0.6312, 0.0568, 0.6312, 0.3022, 0.6593, 0.3022, 0.6874, 0.0568, 0.6593, 0.0568, 0.6593, 0.3022, 0.6874, 0.3022, 0.7145, 0.0568, 0.6874, 0.0568, 0.6874, 0.3022, 0.7145, 0.3022, 0.7394, 0.0568, 0.7145, 0.0568, 0.7145, 0.3022, 0.7394, 0.3022, 0.7613, 0.0568, 0.7394, 0.0568, 0.7394, 0.3022, 0.7613, 0.3022, 0.7792, 0.0568, 0.7613, 0.0568, 0.7613, 0.3022, 0.7792, 0.3022, 0.7925, 0.0568, 0.7792, 0.0568, 0.7792, 0.3022, 0.7925, 0.3022, 0.8007, 0.0568, 0.7925, 0.0568, 0.7925, 0.3022, 0.8007, 0.3022, 0.8035, 0.0568, 0.8007, 0.0568, 0.8007, 0.3022, 0.8035, 0.3022, 0.8007, 0.0568, 0.8035, 0.0568, 0.8035, 0.3022, 0.8007, 0.3022, 0.7925, 0.0568, 0.8007, 0.0568, 0.8007, 0.3022, 0.7925, 0.3022, 0.7792, 0.0568, 0.7925, 0.0568, 0.7925, 0.3022, 0.7792, 0.3022, 0.7613, 0.0568, 0.7792, 0.0568, 0.7792, 0.3022, 0.7613, 0.3022, 0.7394, 0.0568, 0.7613, 0.0568, 0.7613, 0.3022, 0.7394, 0.3022, 0.7145, 0.0568, 0.7394, 0.0568, 0.7394, 0.3022, 0.7145, 0.3022, 0.6874, 0.0568, 0.7145, 0.0568, 0.7145, 0.3022, 0.6874, 0.3022, 0.6593, 0.0568, 0.6874, 0.0568, 0.6874, 0.3022, 0.6593, 0.3022, 0.6312, 0.0568, 0.6593, 0.0568, 0.6593, 0.3022, 0.6312, 0.3022, 0.6041, 0.0568, 0.6312, 0.0568, 0.6312, 0.3022, 0.6041, 0.3022, 0.5792, 0.0568, 0.6041, 0.0568, 0.6041, 0.3022, 0.5792, 0.3022, 0.5573, 0.0568, 0.5792, 0.0568, 0.5792, 0.3022, 0.5573, 0.3022, 0.5394, 0.0568, 0.5573, 0.0568, 0.5573, 0.3022, 0.5394, 0.3022, 0.5261, 0.0568, 0.5394, 0.0568, 0.5394, 0.3022, 0.5308, 0.3022, 0.5307, 0.1803, 0.5261, 0.1348, 0.5198, 0.0568, 0.5261, 0.0568, 0.5261, 0.1348, 0.5222, 0.08282, 0.5261, 0.0568, 0.5198, 0.0568, 0.5222, 0.08282, 0.5261, 0.1348, 0.5394, 0.0568, 0.5261, 0.0568, 0.5261, 0.1348, 0.5307, 0.1803, 0.5307, 0.3022, 0.5394, 0.3022, 0.5573, 0.0568, 0.5394, 0.0568, 0.5394, 0.3022, 0.5573, 0.3022, 0.5792, 0.0568, 0.5573, 0.0568, 0.5573, 0.3022, 0.5792, 0.3022, 0.6041, 0.0568, 0.5792, 0.0568, 0.5792, 0.3022, 0.6041, 0.3022, 0.6312, 0.3022, 0.6041, 0.3022, 0.5316, 0.4311, 0.5458, 0.4311, 0.6593, 0.3022, 0.6312, 0.3022, 0.5458, 0.4311, 0.5606, 0.4311, 0.6874, 0.3022, 0.6593, 0.3022, 0.5606, 0.4311, 0.5754, 0.4311, 0.7145, 0.3022, 0.6874, 0.3022, 0.5754, 0.4311, 0.5896, 0.4311, 0.7394, 0.3022, 0.7145, 0.3022, 0.5896, 0.4311, 0.6027, 0.4311, 0.7613, 0.3022, 0.7394, 0.3022, 0.6027, 0.4311, 0.6141, 0.4311, 0.7792, 0.3022, 0.7613, 0.3022, 0.6141, 0.4311, 0.6236, 0.4311, 0.7925, 0.3022, 0.7792, 0.3022, 0.6236, 0.4311, 0.6306, 0.4311, 0.8007, 0.3022, 0.7925, 0.3022, 0.6306, 0.4311, 0.6349, 0.4311, 0.8035, 0.3022, 0.8007, 0.3022, 0.6349, 0.4311, 0.6363, 0.4311, 0.8007, 0.3022, 0.8035, 0.3022, 0.6363, 0.4311, 0.6349, 0.4311, 0.7925, 0.3022, 0.8007, 0.3022, 0.6349, 0.4311, 0.6306, 0.4311, 0.7792, 0.3022, 0.7925, 0.3022, 0.6306, 0.4311, 0.6236, 0.4311, 0.7613, 0.3022, 0.7792, 0.3022, 0.6236, 0.4311, 0.6141, 0.4311, 0.7394, 0.3022, 0.7613, 0.3022, 0.6141, 0.4311, 0.6027, 0.4311, 0.7145, 0.3022, 0.7394, 0.3022, 0.6027, 0.4311, 0.5896, 0.4311, 0.6874, 0.3022, 0.7145, 0.3022, 0.5896, 0.4311, 0.5754, 0.4311, 0.6593, 0.3022, 0.6874, 0.3022, 0.5754, 0.4311, 0.5606, 0.4311, 0.6312, 0.3022, 0.6593, 0.3022, 0.5606, 0.4311, 0.5458, 0.4311, 0.6041, 0.3022, 0.6312, 0.3022, 0.5458, 0.4311, 0.5316, 0.4311, 0.5792, 0.3022, 0.6041, 0.3022, 0.5316, 0.4311, 0.5185, 0.4311, 0.5573, 0.3022, 0.5792, 0.3022, 0.5185, 0.4311, 0.507, 0.4311, 0.5394, 0.3022, 0.5573, 0.3022, 0.507, 0.4311, 0.4976, 0.4311, 0.5308, 0.3022, 0.5394, 0.3022, 0.4976, 0.4311, 0.4972, 0.4311, 0.5305, 0.3051, 0.5394, 0.3022, 0.5307, 0.3022, 0.5305, 0.3051, 0.4972, 0.4311, 0.4976, 0.4311, 0.5573, 0.3022, 0.5394, 0.3022, 0.4976, 0.4311, 0.507, 0.4311, 0.5792, 0.3022, 0.5573, 0.3022, 0.507, 0.4311, 0.5185, 0.4311, 0.6041, 0.3022, 0.5792, 0.3022, 0.5185, 0.4311, 0.5316, 0.4311, 0.4702, 0.5027, 0.5458, 0.4311, 0.5316, 0.4311, 0.4742, 0.4854, 0.5606, 0.4311, 0.5458, 0.4311, 0.4702, 0.5027, 0.4699, 0.5088, 0.4691, 0.5177, 0.5754, 0.4311, 0.5606, 0.4311, 0.4691, 0.5177, 0.4702, 0.5207, 0.472, 0.5289, 0.4778, 0.5369, 0.5896, 0.4311, 0.5754, 0.4311, 0.472, 0.5289, 0.6027, 0.4311, 0.5896, 0.4311, 0.4778, 0.5369, 0.4846, 0.54, 0.486, 0.5415, 0.4939, 0.5449, 0.6141, 0.4311, 0.6027, 0.4311, 0.486, 0.5415, 0.6236, 0.4311, 0.6141, 0.4311, 0.4939, 0.5449, 0.4962, 0.5449, 0.501, 0.5472, 0.6306, 0.4311, 0.6236, 0.4311, 0.501, 0.5472, 0.5048, 0.5472, 0.5067, 0.5484, 0.6349, 0.4311, 0.6306, 0.4311, 0.5067, 0.5484, 0.5101, 0.5484, 0.5104, 0.5489, 0.5119, 0.5489, 0.6363, 0.4311, 0.6349, 0.4311, 0.5104, 0.5489, 0.6349, 0.4311, 0.6363, 0.4311, 0.5119, 0.5489, 0.5119, 0.5489, 0.5105, 0.5489, 0.6306, 0.4311, 0.6349, 0.4311, 0.5105, 0.5489, 0.5101, 0.5482, 0.5068, 0.5482, 0.6236, 0.4311, 0.6306, 0.4311, 0.5068, 0.5482, 0.5048, 0.5469, 0.5013, 0.5469, 0.6141, 0.4311, 0.6236, 0.4311, 0.5013, 0.5469, 0.4962, 0.5444, 0.4944, 0.5444, 0.4865, 0.5411, 0.6027, 0.4311, 0.6141, 0.4311, 0.4944, 0.5444, 0.5896, 0.4311, 0.6027, 0.4311, 0.4865, 0.5411, 0.4846, 0.539, 0.4785, 0.5363, 0.4726, 0.5284, 0.5754, 0.4311, 0.5896, 0.4311, 0.4785, 0.5363, 0.5606, 0.4311, 0.5754, 0.4311, 0.4726, 0.5284, 0.4701, 0.5174, 0.4699, 0.5169, 0.5458, 0.4311, 0.5606, 0.4311, 0.4699, 0.5169, 0.47, 0.5153, 0.4706, 0.5023, 0.4745, 0.4851, 0.5316, 0.4311, 0.5458, 0.4311, 0.4706, 0.5023, 0.4816, 0.466, 0.5185, 0.4311, 0.5316, 0.4311, 0.4745, 0.4851, 0.507, 0.4311, 0.5185, 0.4311, 0.4816, 0.466, 0.4821, 0.465, 0.4884, 0.4487, 0.4976, 0.4311, 0.507, 0.4311, 0.4884, 0.4487, 0.4921, 0.4412, 0.4944, 0.4353, 0.4963, 0.4323, 0.4972, 0.4311, 0.4976, 0.4311, 0.4963, 0.4323, 0.4963, 0.4323, 0.4976, 0.4311, 0.4972, 0.4311, 0.507, 0.4311, 0.4976, 0.4311, 0.4963, 0.4323, 0.4944, 0.4353, 0.4921, 0.4412, 0.4883, 0.4488, 0.5185, 0.4311, 0.507, 0.4311, 0.4883, 0.4488, 0.4821, 0.4648, 0.4814, 0.4662, 0.4742, 0.4854, 0.5316, 0.4311, 0.5185, 0.4311, 0.4814, 0.4662, 0.521, 0.04778, 0.504, 0.0196, 0.5024, 0.0196, 0.5209, 0.05093, 0.5024, 0.0196, 0.504, 0.0196, 0.521, 0.04778, 0.5209, 0.05093, 0.5418, 0.0196, 0.5395, 0.0196, 0.521, 0.04778, 0.5209, 0.05093, 0.5201, 0.05329, 0.06255, 0.0196, 0.03864, 0.0568, 0.03587, 0.0568, 0.06025, 0.0196, 0.06937, 0.0196, 0.04685, 0.0568, 0.03864, 0.0568, 0.06255, 0.0196, 0.08044, 0.0196, 0.06017, 0.0568, 0.04685, 0.0568, 0.06937, 0.0196, 0.09534, 0.0196, 0.0781, 0.0568, 0.06017, 0.0568, 0.08044, 0.0196, 0.1135, 0.0196, 0.09995, 0.0568, 0.0781, 0.0568, 0.09534, 0.0196, 0.1342, 0.0196, 0.1249, 0.0568, 0.09995, 0.0568, 0.1135, 0.0196, 0.1567, 0.0196, 0.1519, 0.0568, 0.1249, 0.0568, 0.1342, 0.0196, 0.1801, 0.0196, 0.1801, 0.0568, 0.1519, 0.0568, 0.1567, 0.0196, 0.2034, 0.0196, 0.2082, 0.0568, 0.1801, 0.0568, 0.1801, 0.0196, 0.2259, 0.0196, 0.2352, 0.0568, 0.2082, 0.0568, 0.2034, 0.0196, 0.2466, 0.0196, 0.2602, 0.0568, 0.2352, 0.0568, 0.2259, 0.0196, 0.2648, 0.0196, 0.282, 0.0568, 0.2602, 0.0568, 0.2466, 0.0196, 0.2797, 0.0196, 0.2999, 0.0568, 0.282, 0.0568, 0.2648, 0.0196, 0.2908, 0.0196, 0.3133, 0.0568, 0.2999, 0.0568, 0.2797, 0.0196, 0.2976, 0.0196, 0.3192, 0.05329, 0.3193, 0.05561, 0.3196, 0.0568, 0.3133, 0.0568, 0.2908, 0.0196, 0.2999, 0.0196, 0.3183, 0.04778, 0.3184, 0.05093, 0.3192, 0.05329, 0.2976, 0.0196, 0.2908, 0.0196, 0.3133, 0.0568, 0.3196, 0.0568, 0.3193, 0.05561, 0.3192, 0.05329, 0.2976, 0.0196, 0.2797, 0.0196, 0.2999, 0.0568, 0.3133, 0.0568, 0.2908, 0.0196, 0.2648, 0.0196, 0.282, 0.0568, 0.2999, 0.0568, 0.2797, 0.0196, 0.2466, 0.0196, 0.2602, 0.0568, 0.282, 0.0568, 0.2648, 0.0196, 0.2259, 0.0196, 0.2352, 0.0568, 0.2602, 0.0568, 0.2466, 0.0196, 0.2082, 0.0568, 0.2082, 0.3022, 0.2352, 0.3022, 0.2352, 0.0568, 0.1801, 0.0568, 0.1801, 0.3022, 0.2082, 0.3022, 0.2082, 0.0568, 0.1519, 0.0568, 0.1519, 0.3022, 0.1801, 0.3022, 0.1801, 0.0568, 0.1249, 0.0568, 0.1249, 0.3022, 0.1519, 0.3022, 0.1519, 0.0568, 0.09995, 0.0568, 0.09995, 0.3022, 0.1249, 0.3022, 0.1249, 0.0568, 0.0781, 0.0568, 0.0781, 0.3022, 0.09995, 0.3022, 0.09995, 0.0568, 0.06017, 0.0568, 0.06017, 0.3022, 0.0781, 0.3022, 0.0781, 0.0568, 0.04685, 0.0568, 0.04685, 0.3022, 0.06017, 0.3022, 0.06017, 0.0568, 0.03864, 0.0568, 0.03864, 0.3022, 0.04685, 0.3022, 0.04685, 0.0568, 0.03587, 0.0568, 0.03587, 0.3022, 0.03864, 0.3022, 0.03864, 0.0568, 0.03864, 0.0568, 0.03864, 0.3022, 0.03587, 0.3022, 0.03587, 0.0568, 0.04685, 0.0568, 0.04685, 0.3022, 0.03864, 0.3022, 0.03864, 0.0568, 0.06017, 0.0568, 0.06017, 0.3022, 0.04685, 0.3022, 0.04685, 0.0568, 0.0781, 0.0568, 0.0781, 0.3022, 0.06017, 0.3022, 0.06017, 0.0568, 0.09995, 0.0568, 0.09995, 0.3022, 0.0781, 0.3022, 0.0781, 0.0568, 0.1249, 0.0568, 0.1249, 0.3022, 0.09995, 0.3022, 0.09995, 0.0568, 0.1519, 0.0568, 0.1519, 0.3022, 0.1249, 0.3022, 0.1249, 0.0568, 0.1801, 0.0568, 0.1801, 0.3022, 0.1519, 0.3022, 0.1519, 0.0568, 0.2082, 0.0568, 0.2082, 0.3022, 0.1801, 0.3022, 0.1801, 0.0568, 0.2352, 0.0568, 0.2352, 0.3022, 0.2082, 0.3022, 0.2082, 0.0568, 0.2602, 0.0568, 0.2602, 0.3022, 0.2352, 0.3022, 0.2352, 0.0568, 0.282, 0.0568, 0.282, 0.3022, 0.2602, 0.3022, 0.2602, 0.0568, 0.2999, 0.0568, 0.2999, 0.3022, 0.282, 0.3022, 0.282, 0.0568, 0.3133, 0.0568, 0.3133, 0.1348, 0.3086, 0.1803, 0.3086, 0.3022, 0.2999, 0.3022, 0.2999, 0.0568, 0.3196, 0.0568, 0.3171, 0.08282, 0.3133, 0.1348, 0.3133, 0.0568, 0.3133, 0.0568, 0.3133, 0.1348, 0.3171, 0.08282, 0.3196, 0.0568, 0.2999, 0.0568, 0.2999, 0.3022, 0.3086, 0.3022, 0.3086, 0.1803, 0.3133, 0.1348, 0.3133, 0.0568, 0.282, 0.0568, 0.282, 0.3022, 0.2999, 0.3022, 0.2999, 0.0568, 0.2602, 0.0568, 0.2602, 0.3022, 0.282, 0.3022, 0.282, 0.0568, 0.2352, 0.0568, 0.2352, 0.3022, 0.2602, 0.3022, 0.2602, 0.0568, 0.2082, 0.3022, 0.2935, 0.4311, 0.3078, 0.4311, 0.2352, 0.3022, 0.1801, 0.3022, 0.2788, 0.4311, 0.2935, 0.4311, 0.2082, 0.3022, 0.1519, 0.3022, 0.264, 0.4311, 0.2788, 0.4311, 0.1801, 0.3022, 0.1249, 0.3022, 0.2498, 0.4311, 0.264, 0.4311, 0.1519, 0.3022, 0.09995, 0.3022, 0.2367, 0.4311, 0.2498, 0.4311, 0.1249, 0.3022, 0.0781, 0.3022, 0.2252, 0.4311, 0.2367, 0.4311, 0.09995, 0.3022, 0.06017, 0.3022, 0.2158, 0.4311, 0.2252, 0.4311, 0.0781, 0.3022, 0.04685, 0.3022, 0.2088, 0.4311, 0.2158, 0.4311, 0.06017, 0.3022, 0.03864, 0.3022, 0.2045, 0.4311, 0.2088, 0.4311, 0.04685, 0.3022, 0.03587, 0.3022, 0.203, 0.4311, 0.2045, 0.4311, 0.03864, 0.3022, 0.03864, 0.3022, 0.2045, 0.4311, 0.203, 0.4311, 0.03587, 0.3022, 0.04685, 0.3022, 0.2088, 0.4311, 0.2045, 0.4311, 0.03864, 0.3022, 0.06017, 0.3022, 0.2158, 0.4311, 0.2088, 0.4311, 0.04685, 0.3022, 0.0781, 0.3022, 0.2252, 0.4311, 0.2158, 0.4311, 0.06017, 0.3022, 0.09995, 0.3022, 0.2367, 0.4311, 0.2252, 0.4311, 0.0781, 0.3022, 0.1249, 0.3022, 0.2498, 0.4311, 0.2367, 0.4311, 0.09995, 0.3022, 0.1519, 0.3022, 0.264, 0.4311, 0.2498, 0.4311, 0.1249, 0.3022, 0.1801, 0.3022, 0.2788, 0.4311, 0.264, 0.4311, 0.1519, 0.3022, 0.2082, 0.3022, 0.2935, 0.4311, 0.2788, 0.4311, 0.1801, 0.3022, 0.2352, 0.3022, 0.3078, 0.4311, 0.2935, 0.4311, 0.2082, 0.3022, 0.2602, 0.3022, 0.3208, 0.4311, 0.3078, 0.4311, 0.2352, 0.3022, 0.282, 0.3022, 0.3323, 0.4311, 0.3208, 0.4311, 0.2602, 0.3022, 0.2999, 0.3022, 0.3417, 0.4311, 0.3323, 0.4311, 0.282, 0.3022, 0.3086, 0.3022, 0.3089, 0.3051, 0.3422, 0.4311, 0.3417, 0.4311, 0.2999, 0.3022, 0.2999, 0.3022, 0.3417, 0.4311, 0.3422, 0.4311, 0.3089, 0.3051, 0.3086, 0.3022, 0.282, 0.3022, 0.3323, 0.4311, 0.3417, 0.4311, 0.2999, 0.3022, 0.2602, 0.3022, 0.3208, 0.4311, 0.3323, 0.4311, 0.282, 0.3022, 0.2352, 0.3022, 0.3078, 0.4311, 0.3208, 0.4311, 0.2602, 0.3022, 0.3692, 0.5027, 0.3652, 0.4854, 0.3078, 0.4311, 0.2935, 0.4311, 0.2788, 0.4311, 0.3703, 0.5177, 0.3695, 0.5088, 0.3692, 0.5027, 0.2935, 0.4311, 0.264, 0.4311, 0.3674, 0.5289, 0.3692, 0.5207, 0.3703, 0.5177, 0.2788, 0.4311, 0.3615, 0.5369, 0.3674, 0.5289, 0.264, 0.4311, 0.2498, 0.4311, 0.2367, 0.4311, 0.3534, 0.5415, 0.3548, 0.54, 0.3615, 0.5369, 0.2498, 0.4311, 0.3454, 0.5449, 0.3534, 0.5415, 0.2367, 0.4311, 0.2252, 0.4311, 0.2158, 0.4311, 0.3384, 0.5472, 0.3432, 0.5449, 0.3454, 0.5449, 0.2252, 0.4311, 0.2088, 0.4311, 0.3327, 0.5484, 0.3346, 0.5472, 0.3384, 0.5472, 0.2158, 0.4311, 0.2045, 0.4311, 0.329, 0.5489, 0.3293, 0.5484, 0.3327, 0.5484, 0.2088, 0.4311, 0.3275, 0.5489, 0.329, 0.5489, 0.2045, 0.4311, 0.203, 0.4311, 0.2045, 0.4311, 0.3289, 0.5489, 0.3275, 0.5489, 0.3275, 0.5489, 0.203, 0.4311, 0.2088, 0.4311, 0.3325, 0.5482, 0.3293, 0.5482, 0.3289, 0.5489, 0.2045, 0.4311, 0.2158, 0.4311, 0.3381, 0.5469, 0.3346, 0.5469, 0.3325, 0.5482, 0.2088, 0.4311, 0.2252, 0.4311, 0.3449, 0.5444, 0.3432, 0.5444, 0.3381, 0.5469, 0.2158, 0.4311, 0.3529, 0.5411, 0.3449, 0.5444, 0.2252, 0.4311, 0.2367, 0.4311, 0.2498, 0.4311, 0.3609, 0.5363, 0.3548, 0.539, 0.3529, 0.5411, 0.2367, 0.4311, 0.3667, 0.5284, 0.3609, 0.5363, 0.2498, 0.4311, 0.264, 0.4311, 0.2788, 0.4311, 0.3695, 0.5169, 0.3693, 0.5174, 0.3667, 0.5284, 0.264, 0.4311, 0.2935, 0.4311, 0.3688, 0.5023, 0.3693, 0.5153, 0.3695, 0.5169, 0.2788, 0.4311, 0.3648, 0.4851, 0.3688, 0.5023, 0.2935, 0.4311, 0.3078, 0.4311, 0.3578, 0.466, 0.3648, 0.4851, 0.3078, 0.4311, 0.3208, 0.4311, 0.3323, 0.4311, 0.351, 0.4487, 0.3573, 0.465, 0.3578, 0.466, 0.3208, 0.4311, 0.3417, 0.4311, 0.3431, 0.4323, 0.345, 0.4353, 0.3472, 0.4412, 0.351, 0.4487, 0.3323, 0.4311, 0.3422, 0.4311, 0.3431, 0.4323, 0.3417, 0.4311, 0.3431, 0.4323, 0.3422, 0.4311, 0.3417, 0.4311, 0.3323, 0.4311, 0.351, 0.4488, 0.3472, 0.4412, 0.345, 0.4353, 0.3431, 0.4323, 0.3417, 0.4311, 0.3208, 0.4311, 0.358, 0.4662, 0.3573, 0.4648, 0.351, 0.4488, 0.3323, 0.4311, 0.3652, 0.4854, 0.358, 0.4662, 0.3208, 0.4311, 0.3078, 0.4311, 0.3183, 0.04778, 0.3184, 0.05093, 0.337, 0.0196, 0.3354, 0.0196, 0.337, 0.0196, 0.3184, 0.05093, 0.3183, 0.04778, 0.3354, 0.0196, 0.2976, 0.0196, 0.3192, 0.05329, 0.3184, 0.05093, 0.3183, 0.04778, 0.2999, 0.0196, 0.4197, 0.0196, 0.4361, 0.0196, 0.4404, 0.05561, 0.4197, 0.05561, 0.4197, 0.05561, 0.4404, 0.05561, 0.4448, 0.1803, 0.4197, 0.1803, 0.4197, 0.1803, 0.4448, 0.1803, 0.4448, 0.3051, 0.4197, 0.3051, 0.4197, 0.9465, 0.4197, 0.9677, 0.4164, 0.9677, 0.4119, 0.9465, 0.4197, 0.3051, 0.4448, 0.3051, 0.4366, 0.4353, 0.4197, 0.4353, 0.4119, 0.9465, 0.4164, 0.9677, 0.4197, 0.9677, 0.4197, 0.9465, 0.4197, 0.8823, 0.4197, 0.9465, 0.4119, 0.9465, 0.406, 0.8823, 0.406, 0.8823, 0.4119, 0.9465, 0.4197, 0.9465, 0.4197, 0.8823, 0.4366, 0.4353, 0.4197, 0.4353, 0.4197, 0.6126, 0.4383, 0.6126, 0.4197, 0.4353, 0.4366, 0.4353, 0.4383, 0.6126, 0.4197, 0.6126, 0.3989, 0.7352, 0.406, 0.8823, 0.4197, 0.8823, 0.4197, 0.7352, 0.4383, 0.6126, 0.4197, 0.6126, 0.4197, 0.7352, 0.4405, 0.7352, 0.1579, 0.9148, 0.1351, 0.9148, 0.1352, 0.7743, 0.1579, 0.7748, 0.4027, 0.4353, 0.4011, 0.6126, 0.4197, 0.6126, 0.4197, 0.4353, 0.4405, 0.7352, 0.4197, 0.7352, 0.4197, 0.8823, 0.4334, 0.8823, 0.1579, 0.7748, 0.1352, 0.7743, 0.1415, 0.5909, 0.1579, 0.5915, 0.3946, 0.1803, 0.3946, 0.3051, 0.4197, 0.3051, 0.4197, 0.1803, 0.4197, 0.8823, 0.4334, 0.8823, 0.4274, 0.9465, 0.4197, 0.9465, 0.399, 0.05561, 0.3946, 0.1803, 0.4197, 0.1803, 0.4197, 0.05561, 0.3946, 0.3051, 0.4027, 0.4353, 0.4197, 0.4353, 0.4197, 0.3051, 0.4032, 0.0196, 0.399, 0.05561, 0.4197, 0.05561, 0.4197, 0.0196, 0.9604, 0.434, 0.9691, 0.4551, 0.9736, 0.4775, 0.9736, 0.5003, 0.9691, 0.5228, 0.9604, 0.5439, 0.9477, 0.5629, 0.9315, 0.579, 0.9125, 0.5917, 0.8914, 0.6005, 0.869, 0.6049, 0.8461, 0.6049, 0.8237, 0.6005, 0.8026, 0.5917, 0.7836, 0.579, 0.7675, 0.5629, 0.7548, 0.5439, 0.746, 0.5228, 0.7416, 0.5003, 0.7416, 0.4775, 0.746, 0.4551, 0.7548, 0.434, 0.7675, 0.415, 0.7836, 0.3988, 0.8026, 0.3861, 0.8237, 0.3774, 0.8462, 0.3729, 0.869, 0.3729, 0.8914, 0.3774, 0.9125, 0.3861, 0.9315, 0.3988, 0.9477, 0.415, 0.4947, 0.05561, 0.5079, 0.05561, 0.5267, 0.1803, 0.5107, 0.1803, 0.5107, 0.1803, 0.5267, 0.1803, 0.5267, 0.3051, 0.5107, 0.3051, 0.3287, 0.1803, 0.3287, 0.3051, 0.3127, 0.3051, 0.3127, 0.1803, 0.3447, 0.05561, 0.3287, 0.1803, 0.3127, 0.1803, 0.3315, 0.05561, 0.3287, 0.1803, 0.3287, 0.3051, 0.3287, 0.3051, 0.3287, 0.1803, 0.5107, 0.3051, 0.5107, 0.1803, 0.5107, 0.1803, 0.5107, 0.3051, 0.4811, 0.4353, 0.5107, 0.3051, 0.4811, 0.4353, 0.5267, 0.1803, 0.5267, 0.3051, 0.5267, 0.3051, 0.5267, 0.1803, 0.5107, 0.1803, 0.4947, 0.05561, 0.4947, 0.05561, 0.5107, 0.1803, 0.4947, 0.05561, 0.5079, 0.05561, 0.5079, 0.05561, 0.4947, 0.05561, 0.5079, 0.05561, 0.5267, 0.1803, 0.5267, 0.1803, 0.5079, 0.05561, 0.3475, 0.4353, 0.3127, 0.3051, 0.3475, 0.4353, 0.5267, 0.3051, 0.4919, 0.4353, 0.5267, 0.3051, 0.4919, 0.4353, 0.4811, 0.4353, 0.4811, 0.4353, 0.4919, 0.4353, 0.3287, 0.3051, 0.3583, 0.4353, 0.3287, 0.3051])
me_ship_model.materials.append(mat_material)
me_ship_model.use_remesh_preserve_volume = False
me_ship_model.use_remesh_preserve_attributes = False
me_ship_model.use_mirror_vertex_groups = False
me_ship_model.update()
me_deadplane = bpy.data.meshes.new('deadPlane')
me_deadplane.from_pydata([(-1.0, -1.0, 0.0), (1.0, -1.0, 0.0), (-1.0, 1.0, 0.0), (1.0, 1.0, 0.0)], [], [(0, 1, 3, 2)])
me_deadplane.use_remesh_preserve_volume = False
me_deadplane.use_remesh_preserve_attributes = False
me_deadplane.use_mirror_vertex_groups = False
me_deadplane.update()
me_ground_model = bpy.data.meshes.new('ground_model')
me_ground_model.from_pydata([(7.5, -5.0, -0.1141), (11.41, 61.81, -0.1141), (26.41, 116.8, -0.1141), (11.41, 116.8, -0.1141), (26.41, 61.81, -0.1141), (-7.5, 192.0, -0.1141), (7.5, 192.0, -0.1141), (-7.5, -5.0, -0.1141), (-25.78, 133.0, -0.1141), (-10.78, 188.0, -0.1141), (-25.78, 188.0, -0.1141), (-10.78, 133.0, -0.1141), (-3.088, 205.5, -0.1141), (11.91, 260.5, -0.1141), (-3.088, 260.5, -0.1141), (11.91, 205.5, -0.1141), (15.19, 274.2, -0.1141), (30.19, 329.2, -0.1141), (15.19, 329.2, -0.1141), (30.19, 274.2, -0.1141), (-27.04, 274.9, -0.1141), (-12.04, 389.7, -0.1141), (-27.04, 389.7, -0.1141), (-12.04, 274.9, -0.1141), (-4.348, 336.0, -0.1141), (10.65, 391.0, -0.1141), (-4.348, 391.0, -0.1141), (10.65, 336.0, -0.1141), (-27.67, 396.5, -0.1141), (-12.67, 451.5, -0.1141), (-27.67, 451.5, -0.1141), (-12.67, 396.5, -0.1141), (10.15, 396.5, -0.1141), (25.15, 451.5, -0.1141), (10.15, 451.5, -0.1141), (25.15, 396.5, -0.1141), (-26.47, 458.3, -0.1141), (23.94, 513.3, -0.1141), (-26.47, 513.3, -0.1141), (23.94, 458.3, -0.1141), (7.5, -5.0, -1.028), (11.41, 61.81, -1.028), (26.41, 116.8, -1.028), (11.41, 116.8, -1.028), (26.41, 61.81, -1.028), (-7.5, 192.0, -1.028), (7.5, 192.0, -1.028), (-7.5, -5.0, -1.028), (-25.78, 133.0, -1.028), (-10.78, 188.0, -1.028), (-25.78, 188.0, -1.028), (-10.78, 133.0, -1.028), (-3.088, 205.5, -1.028), (11.91, 260.5, -1.028), (-3.088, 260.5, -1.028), (11.91, 205.5, -1.028), (15.19, 274.2, -1.028), (30.19, 329.2, -1.028), (15.19, 329.2, -1.028), (30.19, 274.2, -1.028), (-27.04, 274.9, -1.028), (-12.04, 389.7, -1.028), (-27.04, 389.7, -1.028), (-12.04, 274.9, -1.028), (-4.348, 336.0, -1.028), (10.65, 391.0, -1.028), (-4.348, 391.0, -1.028), (10.65, 336.0, -1.028), (-27.67, 396.5, -1.028), (-12.67, 451.5, -1.028), (-27.67, 451.5, -1.028), (-12.67, 396.5, -1.028), (10.15, 396.5, -1.028), (25.15, 451.5, -1.028), (10.15, 451.5, -1.028), (25.15, 396.5, -1.028), (-26.47, 458.3, -1.028), (23.94, 513.3, -1.028), (-26.47, 513.3, -1.028), (23.94, 458.3, -1.028), (-19.75, 505.0, -0.1141), (-12.73, 505.0, -0.1141), (-19.75, 487.5, -0.1141), (-12.73, 487.5, -0.1141), (-19.75, 505.0, 5.427), (-12.73, 505.0, 5.427), (-19.75, 487.5, 5.427), (-12.73, 487.5, 5.427), (-0.4978, 505.2, -0.1141), (6.525, 505.2, -0.1141), (-0.4978, 487.8, -0.1141), (6.525, 487.8, -0.1141), (-0.4978, 505.2, 5.427), (6.525, 505.2, 5.427), (-0.4978, 487.8, 5.427), (6.525, 487.8, 5.427), (16.32, 505.7, -0.1141), (23.34, 505.7, -0.1141), (16.32, 488.3, -0.1141), (23.34, 488.3, -0.1141), (16.32, 505.7, 5.427), (23.34, 505.7, 5.427), (16.32, 488.3, 5.427), (23.34, 488.3, 5.427), (-14.69, 513.4, -0.1141), (0.3141, 568.4, -0.1141), (-14.69, 568.4, -0.1141), (0.3141, 513.4, -0.1141), (-14.69, 513.4, -1.028), (0.3141, 568.4, -1.028), (-14.69, 568.4, -1.028), (0.3141, 513.4, -1.028), (-14.33, 595.1, -0.1141), (0.665, 650.1, -0.1141), (-14.33, 650.1, -0.1141), (0.665, 595.1, -0.1141), (-14.33, 595.1, -1.028), (0.665, 650.1, -1.028), (-14.33, 650.1, -1.028), (0.665, 595.1, -1.028), (-14.33, 672.0, 10.21), (0.665, 727.0, 10.21), (-14.33, 727.0, 10.21), (0.665, 672.0, 10.21), (-14.33, 672.0, -1.028), (0.665, 727.0, -1.028), (-14.33, 727.0, -1.028), (0.665, 672.0, -1.028), (2.642, 739.4, -0.1141), (17.64, 794.4, -0.1141), (2.642, 794.4, -0.1141), (17.64, 739.4, -0.1141), (2.642, 739.4, -1.028), (17.64, 794.4, -1.028), (2.642, 794.4, -1.028), (17.64, 739.4, -1.028), (-6.787, 808.6, -0.1141), (8.213, 955.8, -0.1141), (-6.787, 955.8, -0.1141), (8.213, 808.6, -0.1141), (-6.787, 808.6, -1.028), (8.213, 955.8, -1.028), (-6.787, 955.8, -1.028), (8.213, 808.6, -1.028)], [], [(32, 35, 33, 34), (28, 31, 29, 30), (24, 27, 25, 26), (20, 23, 21, 22), (16, 19, 17, 18), (12, 15, 13, 14), (8, 11, 9, 10), (1, 4, 2, 3), (7, 0, 6, 5), (36, 39, 37, 38), (72, 74, 73, 75), (68, 70, 69, 71), (64, 66, 65, 67), (60, 62, 61, 63), (56, 58, 57, 59), (52, 54, 53, 55), (48, 50, 49, 51), (41, 43, 42, 44), (47, 45, 46, 40), (76, 78, 77, 79), (30, 70, 68, 28), (5, 45, 47, 7), (37, 77, 78, 38), (15, 55, 53, 13), (16, 56, 59, 19), (3, 43, 41, 1), (27, 67, 65, 25), (34, 74, 72, 32), (17, 57, 58, 18), (8, 48, 51, 11), (20, 60, 63, 23), (6, 46, 45, 5), (31, 71, 69, 29), (38, 78, 76, 36), (21, 61, 62, 22), (11, 51, 49, 9), (4, 44, 42, 2), (24, 64, 67, 27), (35, 75, 73, 33), (13, 53, 54, 14), (18, 58, 56, 16), (1, 41, 44, 4), (25, 65, 66, 26), (28, 68, 71, 31), (7, 47, 40, 0), (39, 79, 77, 37), (10, 50, 48, 8), (22, 62, 60, 20), (0, 40, 46, 6), (29, 69, 70, 30), (32, 72, 75, 35), (19, 59, 57, 17), (14, 54, 52, 12), (2, 42, 43, 3), (26, 66, 64, 24), (12, 52, 55, 15), (33, 73, 74, 34), (36, 76, 79, 39), (23, 63, 61, 21), (9, 49, 50, 10), (81, 83, 82, 80), (85, 84, 86, 87), (80, 82, 86, 84), (83, 81, 85, 87), (82, 83, 87, 86), (81, 80, 84, 85), (89, 91, 90, 88), (93, 92, 94, 95), (88, 90, 94, 92), (91, 89, 93, 95), (90, 91, 95, 94), (89, 88, 92, 93), (97, 99, 98, 96), (101, 100, 102, 103), (96, 98, 102, 100), (99, 97, 101, 103), (98, 99, 103, 102), (97, 96, 100, 101), (104, 107, 105, 106), (108, 110, 109, 111), (106, 110, 108, 104), (107, 111, 109, 105), (104, 108, 111, 107), (105, 109, 110, 106), (112, 115, 113, 114), (116, 118, 117, 119), (114, 118, 116, 112), (115, 119, 117, 113), (112, 116, 119, 115), (113, 117, 118, 114), (120, 123, 121, 122), (124, 126, 125, 127), (122, 126, 124, 120), (123, 127, 125, 121), (120, 124, 127, 123), (121, 125, 126, 122), (128, 131, 129, 130), (132, 134, 133, 135), (130, 134, 132, 128), (131, 135, 133, 129), (128, 132, 135, 131), (129, 133, 134, 130), (136, 139, 137, 138), (140, 142, 141, 143), (138, 142, 140, 136), (139, 143, 141, 137), (136, 140, 143, 139), (137, 141, 142, 138)])
_uv = me_ground_model.uv_layers.new(name='UVMap')
_uv.uv.foreach_set('vector', [0.0, 0.0, 0.0, 0.0, 0.0, 0.0, 0.0, 0.0, 0.0, 0.0, 0.0, 0.0, 0.0, 0.0, 0.0, 0.0, 0.0, 0.0, 0.0, 0.0, 0.0, 0.0, 0.0, 0.0, 0.0, 0.0, 0.0, 0.0, 0.0, 0.0, 0.0, 0.0, 0.0, 0.0, 0.0, 0.0, 0.0, 0.0, 0.0, 0.0, 0.0, 0.0, 0.0, 0.0, 0.0, 0.0, 0.0, 0.0, 0.0, 0.0, 0.0, 0.0, 0.0, 0.0, 0.0, 0.0, 0.0, 0.0, 0.0, 0.0, 0.0, 0.0, 0.0, 0.0, 0.0, 0.0, 0.0, 0.0, 0.0, 0.0, 0.0, 0.0, 0.0, 0.0, 0.0, 0.0, 0.0, 0.0, 0.0, 0.0, 0.0, 0.0, 0.0, 0.0, 0.0, 0.0, 0.0, 0.0, 0.0, 0.0, 0.0, 0.0, 0.0, 0.0, 0.0, 0.0, 0.0, 0.0, 0.0, 0.0, 0.0, 0.0, 0.0, 0.0, 0.0, 0.0, 0.0, 0.0, 0.0, 0.0, 0.0, 0.0, 0.0, 0.0, 0.0, 0.0, 0.0, 0.0, 0.0, 0.0, 0.0, 0.0, 0.0, 0.0, 0.0, 0.0, 0.0, 0.0, 0.0, 0.0, 0.0, 0.0, 0.0, 0.0, 0.0, 0.0, 0.0, 0.0, 0.0, 0.0, 0.0, 0.0, 0.0, 0.0, 0.0, 0.0, 0.0, 0.0, 0.0, 0.0, 0.0, 0.0, 0.0, 0.0, 0.0, 0.0, 0.0, 0.0, 0.0, 0.0, 0.0, 0.0, 0.0, 0.0, 0.0, 0.0, 0.0, 0.0, 0.0, 0.0, 0.0, 0.0, 0.0, 0.0, 0.0, 0.0, 0.0, 0.0, 0.0, 0.0, 0.0, 0.0, 0.0, 0.0, 0.0, 0.0, 0.0, 0.0, 0.0, 0.0, 0.0, 0.0, 0.0, 0.0, 0.0, 0.0, 0.0, 0.0, 0.0, 0.0, 0.0, 0.0, 0.0, 0.0, 0.0, 0.0, 0.0, 0.0, 0.0, 0.0, 0.0, 0.0, 0.0, 0.0, 0.0, 0.0, 0.0, 0.0, 0.0, 0.0, 0.0, 0.0, 0.0, 0.0, 0.0, 0.0, 0.0, 0.0, 0.0, 0.0, 0.0, 0.0, 0.0, 0.0, 0.0, 0.0, 0.0, 0.0, 0.0, 0.0, 0.0, 0.0, 0.0, 0.0, 0.0, 0.0, 0.0, 0.0, 0.0, 0.0, 0.0, 0.0, 0.0, 0.0, 0.0, 0.0, 0.0, 0.0, 0.0, 0.0, 0.0, 0.0, 0.0, 0.0, 0.0, 0.0, 0.0, 0.0, 0.0, 0.0, 0.0, 0.0, 0.0, 0.0, 0.0, 0.0, 0.0, 0.0, 0.0, 0.0, 0.0, 0.0, 0.0, 0.0, 0.0, 0.0, 0.0, 0.0, 0.0, 0.0, 0.0, 0.0, 0.0, 0.0, 0.0, 0.0, 0.0, 0.0, 0.0, 0.0, 0.0, 0.0, 0.0, 0.0, 0.0, 0.0, 0.0, 0.0, 0.0, 0.0, 0.0, 0.0, 0.0, 0.0, 0.0, 0.0, 0.0, 0.0, 0.0, 0.0, 0.0, 0.0, 0.0, 0.0, 0.0, 0.0, 0.0, 0.0, 0.0, 0.0, 0.0, 0.0, 0.0, 0.0, 0.0, 0.0, 0.0, 0.0, 0.0, 0.0, 0.0, 0.0, 0.0, 0.0, 0.0, 0.0, 0.0, 0.0, 0.0, 0.0, 0.0, 0.0, 0.0, 0.0, 0.0, 0.0, 0.0, 0.0, 0.0, 0.0, 0.0, 0.0, 0.0, 0.0, 0.0, 0.0, 0.0, 0.0, 0.0, 0.0, 0.0, 0.0, 0.0, 0.0, 0.0, 0.0, 0.0, 0.0, 0.0, 0.0, 0.0, 0.0, 0.0, 0.0, 0.0, 0.0, 0.0, 0.0, 0.0, 0.0, 0.0, 0.0, 0.0, 0.0, 0.0, 0.0, 0.0, 0.0, 0.0, 0.0, 0.0, 0.0, 0.0, 0.0, 0.0, 0.0, 0.0, 0.0, 0.0, 0.0, 0.0, 0.0, 0.0, 0.0, 0.0, 0.0, 0.0, 0.0, 0.0, 0.0, 0.0, 0.0, 0.0, 0.0, 0.0, 0.0, 0.0, 0.0, 0.0, 0.0, 0.0, 0.0, 0.0, 0.0, 0.0, 0.0, 0.0, 0.0, 0.0, 0.0, 0.0, 0.0, 0.0, 0.0, 0.0, 0.0, 0.0, 0.0, 0.0, 0.0, 0.0, 0.0, 0.0, 0.0, 0.0, 0.0, 0.0, 0.0, 0.0, 0.0, 0.0, 0.0, 0.0, 0.0, 0.0, 0.0, 0.0, 0.0, 0.0, 0.0, 0.0, 0.0, 0.0, 0.0, 0.0, 0.0, 0.0, 0.0, 0.0, 0.0, 0.0, 0.0, 0.0, 0.0, 0.0, 0.0, 0.0, 0.0, 0.0, 0.0, 0.0, 0.0, 0.0, 0.0, 0.0, 0.0, 0.0, 0.0, 0.0, 0.0, 0.0, 0.0, 0.0, 0.0, 0.0, 0.0, 0.0, 0.0, 0.0, 0.0, 0.0, 0.0, 0.0, 0.0, 0.0, 0.0, 0.0, 0.0, 0.0, 0.0, 0.0, 0.0, 0.0, 0.0, 0.0, 0.0, 0.0, 0.0, 0.0, 0.0, 0.0, 0.0, 0.0, 0.0, 0.0, 0.0, 0.0, 0.0, 0.0, 0.0, 0.0, 0.0, 0.0, 0.0, 0.0, 0.0, 0.0, 0.0, 0.0, 0.0, 0.0, 0.0, 0.0, 0.0, 0.0, 0.0, 0.0, 0.0, 0.0, 0.0, 0.0, 0.0, 0.0, 0.0, 0.0, 0.0, 0.0, 0.0, 0.0, 0.0, 0.0, 0.0, 0.0, 0.0, 0.0, 0.0, 0.0, 0.0, 0.0, 0.0, 0.0, 0.0, 0.0, 0.0, 0.0, 0.0, 0.0, 0.0, 0.0, 0.0, 0.0, 0.0, 0.0, 0.0, 0.0, 0.0, 0.0, 0.0, 0.0, 0.0, 0.0, 0.0, 0.0, 0.0, 0.0, 0.0, 0.0, 0.0, 0.0, 0.0, 0.0, 0.0, 0.0, 0.0, 0.0, 0.0, 0.0, 0.0, 0.0, 0.0, 0.0, 0.0, 0.0, 0.0, 0.0, 0.0, 0.0, 0.0, 0.0, 0.0, 0.0, 0.0, 0.0, 0.0, 0.0, 0.0, 0.0, 0.0, 0.0, 0.0, 0.0, 0.0, 0.0, 0.0, 0.0, 0.0, 0.0, 0.0, 0.0, 0.0, 0.0, 0.0, 0.0, 0.0, 0.0, 0.0, 0.0, 0.0, 0.0, 0.0, 0.0, 0.0, 0.0, 0.0, 0.0, 0.0, 0.0, 0.0, 0.0, 0.0, 0.0, 0.0, 0.0, 0.0, 0.0, 0.0, 0.0, 0.0, 0.0, 0.0, 0.0, 0.0, 0.0, 0.0, 0.0, 0.0, 0.0, 0.0, 0.0, 0.0, 0.0, 0.0, 0.0, 0.0, 0.0, 0.0, 0.0, 0.0, 0.0, 0.0, 0.0, 0.0, 0.0, 0.0, 0.0, 0.0, 0.0, 0.0, 0.0, 0.0, 0.0, 0.0, 0.0, 0.0, 0.0, 0.0, 0.0, 0.0, 0.0, 0.0, 0.0, 0.0, 0.0, 0.0, 0.0, 0.0, 0.0, 0.0, 0.0, 0.0, 0.0, 0.0, 0.0, 0.0, 0.0, 0.0, 0.0, 0.0, 0.0, 0.0, 0.0, 0.0, 0.0, 0.0, 0.0, 0.0, 0.0, 0.0, 0.0, 0.0, 0.0, 0.0, 0.0, 0.0, 0.0, 0.0, 0.0, 0.0, 0.0, 0.0, 0.0, 0.0, 0.0, 0.0, 0.0, 0.0, 0.0, 0.0, 0.0, 0.0, 0.0, 0.0, 0.0, 0.0, 0.0, 0.0, 0.0, 0.0, 0.0, 0.0, 0.0, 0.0, 0.0, 0.0, 0.0, 0.0, 0.0, 0.0, 0.0, 0.0, 0.0, 0.0, 0.0, 0.0, 0.0, 0.0, 0.0, 0.0, 0.0, 0.0, 0.0, 0.0, 0.0, 0.0, 0.0, 0.0, 0.0, 0.0, 0.0, 0.0, 0.0, 0.0, 0.0, 0.0, 0.0, 0.0, 0.0, 0.0, 0.0, 0.0, 0.0, 0.0, 0.0, 0.0, 0.0, 0.0, 0.0, 0.0, 0.0, 0.0, 0.0, 0.0, 0.0, 0.0, 0.0, 0.0, 0.0, 0.0, 0.0, 0.0, 0.0, 0.0, 0.0, 0.0, 0.0, 0.0, 0.0, 0.0, 0.0, 0.0, 0.0, 0.0, 0.0, 0.0, 0.0, 0.0, 0.0, 0.0, 0.0, 0.0, 0.0, 0.0, 0.0, 0.0])
me_ground_model.materials.append(mat_floor_checkered)
me_ground_model.use_remesh_preserve_volume = False
me_ground_model.use_remesh_preserve_attributes = False
me_ground_model.use_mirror_vertex_groups = False
me_ground_model.update()
me_circle_001 = bpy.data.meshes.new('Circle.001')
me_circle_001.from_pydata([(0.0, 1.0, 0.0), (-0.1951, 0.9808, 0.0), (-0.3827, 0.9239, 0.0), (-0.5556, 0.8315, 0.0), (-0.7071, 0.7071, 0.0), (-0.8315, 0.5556, 0.0), (-0.9239, 0.3827, 0.0), (-0.9808, 0.1951, 0.0), (-1.0, 7.55e-08, 0.0), (-0.9808, -0.1951, 0.0), (-0.9239, -0.3827, 0.0), (-0.8315, -0.5556, 0.0), (-0.7071, -0.7071, 0.0), (-0.5556, -0.8315, 0.0), (-0.3827, -0.9239, 0.0), (-0.1951, -0.9808, 0.0), (3.258e-07, -1.0, 0.0), (0.1951, -0.9808, 0.0), (0.3827, -0.9239, 0.0), (0.5556, -0.8315, 0.0), (0.7071, -0.7071, 0.0), (0.8315, -0.5556, 0.0), (0.9239, -0.3827, 0.0), (0.9808, -0.1951, 0.0), (1.0, 9.656e-07, 0.0), (0.9808, 0.1951, 0.0), (0.9239, 0.3827, 0.0), (0.8315, 0.5556, 0.0), (0.7071, 0.7071, 0.0), (0.5556, 0.8315, 0.0), (0.3827, 0.9239, 0.0), (0.1951, 0.9808, 0.0), (2.342e-08, 1.203, 0.3105), (-0.2348, 1.18, 0.3105), (-0.4606, 1.112, 0.3105), (-0.6686, 1.001, 0.3105), (-0.851, 0.851, 0.3105), (-1.001, 0.6686, 0.3105), (-1.112, 0.4606, 0.3105), (-1.18, 0.2348, 0.3105), (-1.203, 2.457e-08, 0.3105), (-1.18, -0.2348, 0.3105), (-1.112, -0.4606, 0.3105), (-1.001, -0.6686, 0.3105), (-0.851, -0.851, 0.3105), (-0.6686, -1.001, 0.3105), (-0.4606, -1.112, 0.3105), (-0.2348, -1.18, 0.3105), (4.156e-07, -1.203, 0.3105), (0.2348, -1.18, 0.3105), (0.4606, -1.112, 0.3105), (0.6686, -1.001, 0.3105), (0.851, -0.851, 0.3105), (1.001, -0.6686, 0.3105), (1.112, -0.4606, 0.3105), (1.18, -0.2348, 0.3105), (1.203, 1.096e-06, 0.3105), (1.18, 0.2348, 0.3105), (1.112, 0.4606, 0.3105), (1.001, 0.6686, 0.3105), (0.851, 0.851, 0.3105), (0.6686, 1.001, 0.3105), (0.4606, 1.112, 0.3105), (0.2348, 1.18, 0.3105), (2.342e-08, 1.203, 2.359), (-0.2348, 1.18, 2.359), (-0.4606, 1.112, 2.359), (-0.6686, 1.001, 2.359), (-0.851, 0.851, 2.359), (-1.001, 0.6686, 2.359), (-1.112, 0.4606, 2.359), (-1.18, 0.2348, 2.359), (-1.203, -1.053e-07, 2.359), (-1.18, -0.2348, 2.359), (-1.112, -0.4606, 2.359), (-1.001, -0.6686, 2.359), (-0.851, -0.851, 2.359), (-0.6686, -1.001, 2.359), (-0.4606, -1.112, 2.359), (-0.2348, -1.18, 2.359), (4.156e-07, -1.203, 2.359), (0.2348, -1.18, 2.359), (0.4606, -1.112, 2.359), (0.6686, -1.001, 2.359), (0.851, -0.851, 2.359), (1.001, -0.6686, 2.359), (1.112, -0.4606, 2.359), (1.18, -0.2348, 2.359), (1.203, 9.66e-07, 2.359), (1.18, 0.2348, 2.359), (1.112, 0.4606, 2.359), (1.001, 0.6686, 2.359), (0.851, 0.851, 2.359), (0.6686, 1.001, 2.359), (0.4606, 1.112, 2.359), (0.2348, 1.18, 2.359), (-0.8239, 0.6321, 3.434), (-0.9472, 0.62, 3.434), (-1.066, 0.584, 3.434), (-1.175, 0.5256, 3.434), (-1.271, 0.447, 3.434), (-1.35, 0.3512, 3.434), (-1.408, 0.2419, 3.434), (-1.444, 0.1233, 3.434), (-1.456, -1.918e-07, 3.434), (-1.444, -0.1233, 3.434), (-1.408, -0.2419, 3.434), (-1.35, -0.3512, 3.434), (-1.271, -0.447, 3.434), (-1.175, -0.5256, 3.434), (-1.066, -0.584, 3.434), (-0.9472, -0.62, 3.434), (-0.8239, -0.6321, 3.434), (-0.7006, -0.62, 3.434), (-0.582, -0.584, 3.434), (-0.4727, -0.5256, 3.434), (-0.3769, -0.447, 3.434), (-0.2983, -0.3512, 3.434), (-0.2399, -0.2419, 3.434), (-0.2039, -0.1233, 3.434), (-0.1917, 3.709e-07, 3.434), (-0.2039, 0.1233, 3.434), (-0.2399, 0.2419, 3.434), (-0.2983, 0.3512, 3.434), (-0.3769, 0.447, 3.434), (-0.4727, 0.5256, 3.434), (-0.582, 0.584, 3.434), (-0.7006, 0.62, 3.434), (-1.992, 0.6321, 4.54), (-2.115, 0.62, 4.54), (-2.234, 0.584, 4.54), (-2.343, 0.5256, 4.54), (-2.439, 0.447, 4.54), (-2.517, 0.3512, 4.54), (-2.576, 0.2419, 4.54), (-2.612, 0.1233, 4.54), (-2.624, -6.601e-07, 4.54), (-2.612, -0.1233, 4.54), (-2.576, -0.2419, 4.54), (-2.517, -0.3512, 4.54), (-2.439, -0.447, 4.54), (-2.343, -0.5256, 4.54), (-2.234, -0.584, 4.54), (-2.115, -0.62, 4.54), (-1.992, -0.6322, 4.54), (-1.868, -0.62, 4.54), (-1.75, -0.584, 4.54), (-1.641, -0.5256, 4.54), (-1.545, -0.447, 4.54), (-1.466, -0.3512, 4.54), (-1.408, -0.2419, 4.54), (-1.372, -0.1233, 4.54), (-1.36, -9.743e-08, 4.54), (-1.372, 0.1233, 4.54), (-1.408, 0.2419, 4.54), (-1.466, 0.3512, 4.54), (-1.545, 0.447, 4.54), (-1.641, 0.5256, 4.54), (-1.75, 0.584, 4.54), (-1.868, 0.62, 4.54)], [], [(1, 0, 31, 30, 29, 28, 27, 26, 25, 24, 23, 22, 21, 20, 19, 18, 17, 16, 15, 14, 13, 12, 11, 10, 9, 8, 7, 6, 5, 4, 3, 2), (56, 57, 89, 88), (23, 24, 56, 55), (1, 2, 34, 33), (12, 13, 45, 44), (21, 22, 54, 53), (10, 11, 43, 42), (30, 31, 63, 62), (19, 20, 52, 51), (8, 9, 41, 40), (28, 29, 61, 60), (17, 18, 50, 49), (6, 7, 39, 38), (26, 27, 59, 58), (4, 5, 37, 36), (15, 16, 48, 47), (24, 25, 57, 56), (2, 3, 35, 34), (13, 14, 46, 45), (22, 23, 55, 54), (0, 1, 33, 32), (11, 12, 44, 43), (31, 0, 32, 63), (20, 21, 53, 52), (9, 10, 42, 41), (29, 30, 62, 61), (18, 19, 51, 50), (7, 8, 40, 39), (27, 28, 60, 59), (16, 17, 49, 48), (5, 6, 38, 37), (25, 26, 58, 57), (3, 4, 36, 35), (14, 15, 47, 46), (90, 91, 123, 122), (34, 35, 67, 66), (45, 46, 78, 77), (54, 55, 87, 86), (32, 33, 65, 64), (43, 44, 76, 75), (63, 32, 64, 95), (52, 53, 85, 84), (41, 42, 74, 73), (61, 62, 94, 93), (50, 51, 83, 82), (39, 40, 72, 71), (59, 60, 92, 91), (48, 49, 81, 80), (37, 38, 70, 69), (57, 58, 90, 89), (35, 36, 68, 67), (46, 47, 79, 78), (55, 56, 88, 87), (33, 34, 66, 65), (44, 45, 77, 76), (53, 54, 86, 85), (42, 43, 75, 74), (62, 63, 95, 94), (51, 52, 84, 83), (40, 41, 73, 72), (60, 61, 93, 92), (49, 50, 82, 81), (38, 39, 71, 70), (58, 59, 91, 90), (36, 37, 69, 68), (47, 48, 80, 79), (124, 125, 157, 156), (68, 69, 101, 100), (79, 80, 112, 111), (88, 89, 121, 120), (66, 67, 99, 98), (77, 78, 110, 109), (86, 87, 119, 118), (64, 65, 97, 96), (75, 76, 108, 107), (95, 64, 96, 127), (84, 85, 117, 116), (73, 74, 106, 105), (93, 94, 126, 125), (82, 83, 115, 114), (71, 72, 104, 103), (91, 92, 124, 123), (80, 81, 113, 112), (69, 70, 102, 101), (89, 90, 122, 121), (67, 68, 100, 99), (78, 79, 111, 110), (87, 88, 120, 119), (65, 66, 98, 97), (76, 77, 109, 108), (85, 86, 118, 117), (74, 75, 107, 106), (94, 95, 127, 126), (83, 84, 116, 115), (72, 73, 105, 104), (92, 93, 125, 124), (81, 82, 114, 113), (70, 71, 103, 102), (129, 130, 131, 132, 133, 134, 135, 136, 137, 138, 139, 140, 141, 142, 143, 144, 145, 146, 147, 148, 149, 150, 151, 152, 153, 154, 155, 156, 157, 158, 159, 128), (113, 114, 146, 145), (102, 103, 135, 134), (122, 123, 155, 154), (100, 101, 133, 132), (111, 112, 144, 143), (120, 121, 153, 152), (98, 99, 131, 130), (109, 110, 142, 141), (118, 119, 151, 150), (96, 97, 129, 128), (107, 108, 140, 139), (127, 96, 128, 159), (116, 117, 149, 148), (105, 106, 138, 137), (125, 126, 158, 157), (114, 115, 147, 146), (103, 104, 136, 135), (123, 124, 156, 155), (112, 113, 145, 144), (101, 102, 134, 133), (121, 122, 154, 153), (99, 100, 132, 131), (110, 111, 143, 142), (119, 120, 152, 151), (97, 98, 130, 129), (108, 109, 141, 140), (117, 118, 150, 149), (106, 107, 139, 138), (126, 127, 159, 158), (115, 116, 148, 147), (104, 105, 137, 136)])
me_circle_001.use_remesh_preserve_volume = False
me_circle_001.use_remesh_preserve_attributes = False
me_circle_001.use_mirror_vertex_groups = False
me_circle_001.update()

# ---- objects
ob_game_bounds = bpy.data.objects.new('game bounds', me_game_bounds)
ob_musicmarker = bpy.data.objects.new('musicmarker', None)
ob_ship = bpy.data.objects.new('ship', me_ship_model)
ob_camera = bpy.data.objects.new('Camera', cam_camera)
ob_sun = bpy.data.objects.new('Sun', light_sun)
ob_deadplane = bpy.data.objects.new('deadplane', me_deadplane)
ob_ground = bpy.data.objects.new('ground', me_ground_model)
ob_rightnacelle = bpy.data.objects.new('rightnacelle', me_circle_001)

# ---- transforms, parenting, visibility, modifiers, constraints
ob_game_bounds.location = (1.907e-06, 0.0, 1.281)
ob_game_bounds.lineart.crease_threshold = 0.0
ob_musicmarker.location = (43.02, -9.919, 54.65)
ob_musicmarker.scale = (5.913, 5.913, 5.913)
ob_musicmarker.empty_image_offset = (0.0, 0.0)
ob_musicmarker.lineart.crease_threshold = 0.0
ob_ship.location = (0.0, 0.0, 1.281)
ob_ship.rotation_euler = (-1.571, -2.22e-16, 2.22e-16)
ob_ship.lineart.crease_threshold = 0.0
_m = ob_ship.modifiers.new('Boolean', 'BOOLEAN')
_m.operation = 'INTERSECT'
_m.solver = 'FAST'
ob_camera.location = (0.0, -70.32, 11.92)
ob_camera.rotation_euler = (1.571, 2.22e-16, 2.22e-16)
ob_camera.lineart.crease_threshold = 0.0
ob_sun.parent = ob_camera
ob_sun.matrix_parent_inverse = Matrix(((1.0, 2.22e-16, -2.22e-16, 1.826e-14), (2.22e-16, -6.407e-07, 1.0, -11.92), (2.22e-16, -1.0, -6.398e-07, -70.32), (0.0, 0.0, 0.0, 1.0)))
ob_sun.location = (-0.5634, 1.653, 16.81)
ob_sun.rotation_euler = (0.1682, -0.009877, 0.04141)
ob_sun.lineart.crease_threshold = 0.0
ob_deadplane.parent = ob_camera
ob_deadplane.matrix_parent_inverse = Matrix(((1.0, 2.22e-16, -2.22e-16, 1.826e-14), (2.22e-16, -6.407e-07, 1.0, -11.92), (2.22e-16, -1.0, -6.398e-07, -70.32), (0.0, 0.0, 0.0, 1.0)))
ob_deadplane.location = (-5.83e-22, 3.414e-12, -73.85)
ob_deadplane.scale = (1784.0, 225.7, 14.73)
ob_deadplane.hide_viewport = True
ob_deadplane.hide_render = True
ob_deadplane.lineart.crease_threshold = 0.0
ob_ground.location = (0.0, 0.0, 0.0)
ob_ground.lineart.crease_threshold = 0.0
ob_rightnacelle.location = (2.0, 0.0, 0.0)
ob_rightnacelle.rotation_euler = (-1.571, -2.22e-16, 2.22e-16)
ob_rightnacelle.hide_viewport = True
ob_rightnacelle.lineart.crease_threshold = 0.0

# ---- collection membership
col_collection_1_001.objects.link(ob_game_bounds)
col_collection_1_001.objects.link(ob_musicmarker)
col_collection_1_001.objects.link(ob_ship)
col_collection_1_001.objects.link(ob_camera)
col_collection_1_001.objects.link(ob_sun)
col_collection_1_001.objects.link(ob_deadplane)
col_collection_1_001.objects.link(ob_ground)
col_collection_2.objects.link(ob_rightnacelle)

# ---- scene / render settings (as saved in the file)
scene.camera = ob_camera
scene.frame_start = 1; scene.frame_end = 250; scene.frame_set(5)
scene.render.engine = 'BLENDER_EEVEE_NEXT'
scene.render.resolution_percentage = 50
scene.render.dither_intensity = 0.0
scene.cycles.use_denoising = False
scene.cycles.samples = 10
scene.cycles.sampling_pattern = 'TABULATED_SOBOL'
scene.cycles.light_sampling_threshold = 0.0
scene.cycles.use_adaptive_sampling = False
scene.cycles.use_light_tree = False
scene.cycles.blur_glossy = 0.0
scene.cycles.volume_bounces = 1
scene.cycles.pixel_filter_type = 'GAUSSIAN'
scene.cycles.sample_clamp_indirect = 0.0
scene.view_settings.view_transform = 'Standard'
bpy.context.view_layer.update()
